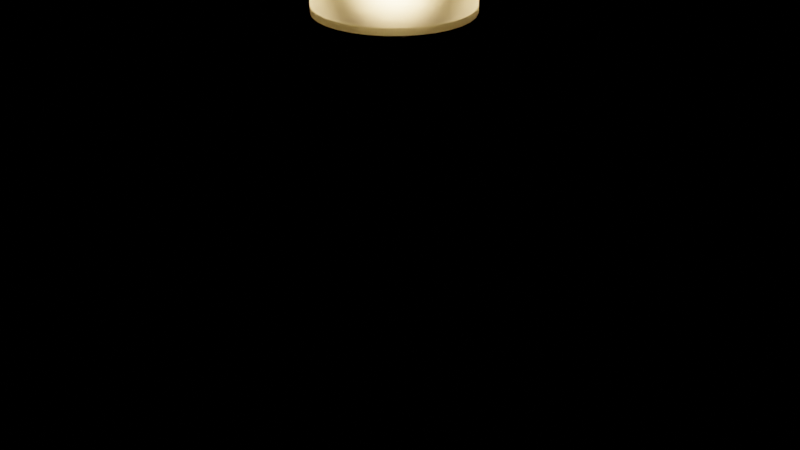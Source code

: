 # Source: floor_lamp_a6e58b3e-6d5d-4ceb-9143-10463eafdd92.blend  (saved by Blender 3.0.42; exported with 4.5.12 LTS)
import bpy
from mathutils import Matrix  # noqa: F401  (used for matrix-valued properties, if any)

bpy.ops.wm.read_factory_settings(use_empty=True)
scene = bpy.context.scene
scene.name = 'upload'

# ---- collections
col_floor_lamp = bpy.data.collections.new('Floor Lamp'); scene.collection.children.link(col_floor_lamp)

# ---- materials (node trees are filled in below, after node groups)
mat_floor_lamp_black_metalic = bpy.data.materials.new('Floor Lamp Black Metalic')
mat_floor_lamp_black_metalic.use_transparent_shadow = False
mat_floor_lamp_shade = bpy.data.materials.new('Floor Lamp Shade')
mat_floor_lamp_shade.use_transparent_shadow = False
mat_lightbulb_emission = bpy.data.materials.new('LightBulb Emission')

# ---- node groups
ng_auto_smooth = bpy.data.node_groups.new('Auto Smooth', 'GeometryNodeTree')
_s = ng_auto_smooth.interface.new_socket(name='Geometry', in_out='OUTPUT', socket_type='NodeSocketGeometry')
_s = ng_auto_smooth.interface.new_socket(name='Geometry', in_out='INPUT', socket_type='NodeSocketGeometry')
_s = ng_auto_smooth.interface.new_socket(name='Angle', in_out='INPUT', socket_type='NodeSocketFloat')
_s.subtype = 'ANGLE'
_s.min_value = 0.0
_s.max_value = 3.142
ng_auto_smooth.is_modifier = True
_N = ng_auto_smooth.nodes; _L = ng_auto_smooth.links
n0 = _N.new('NodeGroupOutput'); n0.name = 'Group Output'; n0.location = (480, -100)
n1 = _N.new('NodeGroupInput'); n1.name = 'Group Input'; n1.location = (-420, -300)
n2 = _N.new('NodeGroupInput'); n2.name = 'Group Input.001'; n2.location = (-60, -100)
n3 = _N.new('GeometryNodeSetShadeSmooth'); n3.name = 'Set Shade Smooth'; n3.location = (120, -100)
n3.domain = 'EDGE'
n4 = _N.new('GeometryNodeSetShadeSmooth'); n4.name = 'Set Shade Smooth.001'; n4.location = (300, -100)
n5 = _N.new('GeometryNodeInputMeshEdgeAngle'); n5.name = 'Edge Angle'; n5.location = (-420, -220)
n6 = _N.new('GeometryNodeInputEdgeSmooth'); n6.name = 'Is Edge Smooth'; n6.location = (-60, -160)
n7 = _N.new('GeometryNodeInputShadeSmooth'); n7.name = 'Is Face Smooth'; n7.location = (-240, -340)
n8 = _N.new('FunctionNodeBooleanMath'); n8.name = 'Boolean Math'; n8.location = (-60, -220)
n9 = _N.new('FunctionNodeCompare'); n9.name = 'Compare'; n9.location = (-240, -180)
n9.operation = 'LESS_EQUAL'
_L.new(n5.outputs[0], n9.inputs[0])
_L.new(n4.outputs[0], n0.inputs[0])
_L.new(n1.outputs[1], n9.inputs[1])
_L.new(n9.outputs[0], n8.inputs[0])
_L.new(n7.outputs[0], n8.inputs[1])
_L.new(n2.outputs[0], n3.inputs[0])
_L.new(n6.outputs[0], n3.inputs[1])
_L.new(n3.outputs[0], n4.inputs[0])
_L.new(n8.outputs[0], n3.inputs[2])
n0.is_active_output = True

# ---- material node trees
mat_floor_lamp_black_metalic.use_nodes = True; mat_floor_lamp_black_metalic.node_tree.nodes.clear()
_N = mat_floor_lamp_black_metalic.node_tree.nodes; _L = mat_floor_lamp_black_metalic.node_tree.links
n0 = _N.new('ShaderNodeBsdfPrincipled'); n0.name = 'Principled BSDF'; n0.location = (10, 300)
n0.distribution = 'GGX'
n0.subsurface_method = 'BURLEY'
n0.inputs[0].default_value = (0.002489, 0.002489, 0.002489, 1.0)
n0.inputs[1].default_value = 1.0
n0.inputs[2].default_value = 0.02527
n0.inputs[3].default_value = 1.45
n0.inputs[27].default_value = (0.0, 0.0, 0.0, 1.0)
n0.inputs[28].default_value = 1.0
n1 = _N.new('ShaderNodeOutputMaterial'); n1.name = 'Material Output'; n1.location = (300, 300)
_L.new(n0.outputs[0], n1.inputs[0])
n1.is_active_output = True
mat_floor_lamp_shade.use_nodes = True; mat_floor_lamp_shade.node_tree.nodes.clear()
_N = mat_floor_lamp_shade.node_tree.nodes; _L = mat_floor_lamp_shade.node_tree.links
n0 = _N.new('ShaderNodeOutputMaterial'); n0.name = 'Material Output'; n0.location = (300, 300)
n1 = _N.new('ShaderNodeTexVoronoi'); n1.name = 'Voronoi Texture.001'; n1.location = (-1015, -333)
n1.inputs[2].default_value = 1.0
n1.inputs[8].default_value = 0.0
n2 = _N.new('ShaderNodeTexCoord'); n2.name = 'Texture Coordinate'; n2.location = (-1705, -7)
n3 = _N.new('ShaderNodeTexVoronoi'); n3.name = 'Voronoi Texture'; n3.location = (-1012, -46)
n3.inputs[2].default_value = 1.0
n3.inputs[8].default_value = 0.0
n4 = _N.new('ShaderNodeSeparateXYZ'); n4.name = 'Separate XYZ'; n4.location = (-1254, -150)
n5 = _N.new('ShaderNodeMapping'); n5.name = 'Mapping'; n5.location = (-1484, 4)
n5.width = 145
n6 = _N.new('ShaderNodeValue'); n6.name = 'Value'; n6.location = (-1703, -278)
n6.outputs[0].default_value = 1000.0
n7 = _N.new('ShaderNodeBsdfPrincipled'); n7.name = 'Principled BSDF'; n7.location = (-110, 229)
n7.distribution = 'GGX'
n7.subsurface_method = 'BURLEY'
n7.inputs[0].default_value = (0.8, 0.7838, 0.5296, 1.0)
n7.inputs[2].default_value = 1.0
n7.inputs[3].default_value = 1.45
n7.inputs[24].default_value = 0.2
n7.inputs[27].default_value = (0.0, 0.0, 0.0, 1.0)
n7.inputs[28].default_value = 1.0
n8 = _N.new('ShaderNodeTexChecker'); n8.name = 'Checker Texture'; n8.location = (-745, 106)
n8.inputs[3].default_value = 1.0
n9 = _N.new('ShaderNodeNormalMap'); n9.name = 'Normal Map'; n9.location = (-423, -185)
n9.inputs[0].default_value = 0.5
_L.new(n2.outputs[2], n5.inputs[0])
_L.new(n5.outputs[0], n8.inputs[0])
_L.new(n3.outputs[0], n8.inputs[1])
_L.new(n1.outputs[0], n8.inputs[2])
_L.new(n5.outputs[0], n4.inputs[0])
_L.new(n4.outputs[0], n3.inputs[0])
_L.new(n4.outputs[1], n1.inputs[0])
_L.new(n6.outputs[0], n5.inputs[3])
_L.new(n7.outputs[0], n0.inputs[0])
_L.new(n8.outputs[0], n7.inputs[18])
_L.new(n8.outputs[0], n9.inputs[1])
_L.new(n9.outputs[0], n7.inputs[5])
n0.is_active_output = True
mat_lightbulb_emission.use_nodes = True; mat_lightbulb_emission.node_tree.nodes.clear()
_N = mat_lightbulb_emission.node_tree.nodes; _L = mat_lightbulb_emission.node_tree.links
n0 = _N.new('ShaderNodeOutputMaterial'); n0.name = 'Material Output'; n0.location = (300, 300)
n0.target = 'CYCLES'
n1 = _N.new('ShaderNodeBlackbody'); n1.name = 'Blackbody'; n1.location = (-257, 362)
n1.inputs[0].default_value = 4000.0
n2 = _N.new('ShaderNodeEmission'); n2.name = 'Emission'; n2.location = (53, 356)
n2.inputs[1].default_value = 100.0
n3 = _N.new('ShaderNodeOutputMaterial'); n3.name = 'Material Output.001'; n3.location = (0, 0)
n3.target = 'EEVEE'
n4 = _N.new('ShaderNodeMixShader'); n4.name = 'Mix Shader'; n4.location = (0, 0)
n4.label = 'Disable Shadow'
n4.hide = True
n5 = _N.new('ShaderNodeLightPath'); n5.name = 'Light Path'; n5.location = (0, 0)
n5.hide = True
n6 = _N.new('ShaderNodeBsdfTransparent'); n6.name = 'Transparent BSDF'; n6.location = (0, 0)
n6.hide = True
_L.new(n1.outputs[0], n2.inputs[0])
_L.new(n2.outputs[0], n0.inputs[0])
_L.new(n2.outputs[0], n4.inputs[1])
_L.new(n4.outputs[0], n3.inputs[0])
_L.new(n5.outputs[1], n4.inputs[0])
_L.new(n6.outputs[0], n4.inputs[2])
n0.is_active_output = True

# ---- meshes
me_cube = bpy.data.meshes.new('Cube')
me_cube.from_pydata([(-0.15, -0.3, 0.0), (-0.15, -0.3, 0.02), (-0.15, 0.0, 0.0), (-0.15, 0.0, 0.02), (0.15, -0.3, 0.0), (0.15, -0.3, 0.02), (0.15, 0.0, 0.0), (0.15, 0.0, 0.02), (0.015, 0.0, 0.0), (-0.015, 0.0, 0.0), (-0.015, 0.0, 0.02), (0.015, 0.0, 0.02), (-0.015, -0.3, 0.0), (0.015, -0.3, 0.0), (0.015, -0.3, 0.02), (-0.015, -0.3, 0.02), (-0.15, -0.03, 0.0), (-0.15, -0.03, 0.02), (0.15, -0.03, 0.0), (0.15, -0.03, 0.02), (0.015, -0.03, 0.02), (-0.015, -0.03, 0.02), (-0.015, -0.03, 0.0), (0.015, -0.03, 0.0), (-0.015, 0.0, 1.43), (0.015, 0.0, 1.43), (0.015, -0.03, 1.4), (-0.015, -0.03, 1.4), (0.015, -0.27, 1.4), (-0.015, -0.24, 1.43), (0.015, -0.24, 1.43), (-0.015, -0.27, 1.4), (0.015, -0.27, 1.48), (0.015, -0.24, 1.48), (-0.015, -0.27, 1.48), (-0.015, -0.24, 1.48)], [], [(16, 17, 3, 2), (8, 11, 7, 6), (18, 19, 5, 4), (12, 15, 1, 0), (23, 18, 4, 13), (21, 17, 1, 15), (19, 20, 14, 5), (20, 21, 15, 14), (16, 22, 12, 0), (22, 23, 13, 12), (4, 5, 14, 13), (13, 14, 15, 12), (2, 3, 10, 9), (9, 10, 11, 8), (9, 8, 23, 22), (2, 9, 22, 16), (20, 11, 25, 26), (7, 11, 20, 19), (10, 3, 17, 21), (8, 6, 18, 23), (6, 7, 19, 18), (0, 1, 17, 16), (11, 10, 24, 25), (10, 21, 27, 24), (21, 20, 26, 27), (28, 30, 33, 32), (26, 25, 30, 28), (25, 24, 29, 30), (27, 26, 28, 31), (24, 27, 31, 29), (30, 29, 35, 33), (29, 31, 34, 35), (31, 28, 32, 34), (32, 33, 35, 34)])
_uv = me_cube.uv_layers.new(name='UVMap')
_uv.uv.foreach_set('vector', [0.375, 0.125, 0.625, 0.125, 0.625, 0.25, 0.375, 0.25, 0.375, 0.4167, 0.625, 0.4167, 0.625, 0.5, 0.375, 0.5, 0.375, 0.625, 0.625, 0.625, 0.625, 0.75, 0.375, 0.75, 0.375, 0.9167, 0.625, 0.9167, 0.625, 1.0, 0.375, 1.0, 0.2917, 0.625, 0.375, 0.625, 0.375, 0.75, 0.2917, 0.75, 0.7917, 0.625, 0.875, 0.625, 0.875, 0.75, 0.7917, 0.75, 0.625, 0.625, 0.7083, 0.625, 0.7083, 0.75, 0.625, 0.75, 0.7083, 0.625, 0.7917, 0.625, 0.7917, 0.75, 0.7083, 0.75, 0.125, 0.625, 0.2083, 0.625, 0.2083, 0.75, 0.125, 0.75, 0.2083, 0.625, 0.2917, 0.625, 0.2917, 0.75, 0.2083, 0.75, 0.375, 0.75, 0.625, 0.75, 0.625, 0.8333, 0.375, 0.8333, 0.375, 0.8333, 0.625, 0.8333, 0.625, 0.9167, 0.375, 0.9167, 0.375, 0.25, 0.625, 0.25, 0.625, 0.3333, 0.375, 0.3333, 0.375, 0.3333, 0.625, 0.3333, 0.625, 0.4167, 0.375, 0.4167, 0.2083, 0.5, 0.2917, 0.5, 0.2917, 0.625, 0.2083, 0.625, 0.125, 0.5, 0.2083, 0.5, 0.2083, 0.625, 0.125, 0.625, 0.7083, 0.625, 0.7083, 0.5, 0.7083, 0.5, 0.7083, 0.625, 0.625, 0.5, 0.7083, 0.5, 0.7083, 0.625, 0.625, 0.625, 0.7917, 0.5, 0.875, 0.5, 0.875, 0.625, 0.7917, 0.625, 0.2917, 0.5, 0.375, 0.5, 0.375, 0.625, 0.2917, 0.625, 0.375, 0.5, 0.625, 0.5, 0.625, 0.625, 0.375, 0.625, 0.375, 0.0, 0.625, 0.0, 0.625, 0.125, 0.375, 0.125, 0.625, 0.4167, 0.625, 0.3333, 0.625, 0.3333, 0.625, 0.4167, 0.7917, 0.5, 0.7917, 0.625, 0.7917, 0.625, 0.7917, 0.5, 0.7917, 0.625, 0.7083, 0.625, 0.7083, 0.625, 0.7917, 0.625, 0.7083, 0.625, 0.7083, 0.625, 0.7083, 0.625, 0.7083, 0.625, 0.7083, 0.625, 0.7083, 0.625, 0.7083, 0.625, 0.7083, 0.625, 0.7083, 0.625, 0.7917, 0.625, 0.7917, 0.625, 0.7083, 0.625, 0.7917, 0.625, 0.7083, 0.625, 0.7083, 0.625, 0.7917, 0.625, 0.7917, 0.625, 0.7917, 0.625, 0.7917, 0.625, 0.7917, 0.625, 0.7083, 0.625, 0.7917, 0.625, 0.7917, 0.625, 0.7083, 0.625, 0.7917, 0.625, 0.7917, 0.625, 0.7917, 0.625, 0.7917, 0.625, 0.7917, 0.625, 0.7083, 0.625, 0.7083, 0.625, 0.7917, 0.625, 0.7083, 0.625, 0.7083, 0.625, 0.7917, 0.625, 0.7917, 0.625])
me_cube.materials.append(mat_floor_lamp_black_metalic)
me_cube.use_remesh_fix_poles = True
me_cube.use_remesh_preserve_attributes = False
me_cube.use_mirror_vertex_groups = False
me_cube.update()
me_circle = bpy.data.meshes.new('Circle')
me_circle.from_pydata([(0.0, 0.21, 0.14), (-0.04097, 0.206, 0.14), (-0.08036, 0.194, 0.14), (-0.1167, 0.1746, 0.14), (-0.1485, 0.1485, 0.14), (-0.1746, 0.1167, 0.14), (-0.194, 0.08036, 0.14), (-0.206, 0.04097, 0.14), (-0.21, 1.585e-08, 0.14), (-0.206, -0.04097, 0.14), (-0.194, -0.08036, 0.14), (-0.1746, -0.1167, 0.14), (-0.1485, -0.1485, 0.14), (-0.1167, -0.1746, 0.14), (-0.08036, -0.194, 0.14), (-0.04097, -0.206, 0.14), (6.843e-08, -0.21, 0.14), (0.04097, -0.206, 0.14), (0.08036, -0.194, 0.14), (0.1167, -0.1746, 0.14), (0.1485, -0.1485, 0.14), (0.1746, -0.1167, 0.14), (0.194, -0.08036, 0.14), (0.206, -0.04097, 0.14), (0.21, 2.028e-07, 0.14), (0.206, 0.04097, 0.14), (0.194, 0.08036, 0.14), (0.1746, 0.1167, 0.14), (0.1485, 0.1485, 0.14), (0.1167, 0.1746, 0.14), (0.08036, 0.194, 0.14), (0.04097, 0.206, 0.14), (-0.2029, 1.376e-08, 0.1402), (-0.199, -0.03959, 0.1402), (0.1875, -0.07765, 0.1402), (0.199, -0.03959, 0.1402), (-0.1875, -0.07765, 0.1402), (0.2029, 1.944e-07, 0.1402), (-0.1687, -0.1127, 0.1402), (0.199, 0.03959, 0.1402), (-0.1435, -0.1435, 0.1402), (0.1875, 0.07765, 0.1402), (-0.1127, -0.1687, 0.1402), (0.1687, 0.1127, 0.1402), (-0.07765, -0.1875, 0.1402), (-6.846e-10, 0.2029, 0.1402), (-0.03959, 0.199, 0.1402), (0.1435, 0.1435, 0.1402), (-0.03959, -0.199, 0.1402), (-0.07765, 0.1875, 0.1402), (0.1127, 0.1687, 0.1402), (6.543e-08, -0.2029, 0.1402), (-0.1127, 0.1687, 0.1402), (0.07765, 0.1875, 0.1402), (0.03959, -0.199, 0.1402), (-0.1435, 0.1435, 0.1402), (0.03959, 0.199, 0.1402), (0.07765, -0.1875, 0.1402), (-0.1687, 0.1127, 0.1402), (0.1127, -0.1687, 0.1402), (-0.1875, 0.07765, 0.1402), (0.1435, -0.1435, 0.1402), (-0.199, 0.03959, 0.1402), (0.1687, -0.1127, 0.1402), (0.0, 0.21, -0.14), (-0.04097, 0.206, -0.14), (-0.08036, 0.194, -0.14), (-0.1167, 0.1746, -0.14), (-0.1485, 0.1485, -0.14), (-0.1746, 0.1167, -0.14), (-0.194, 0.08036, -0.14), (-0.206, 0.04097, -0.14), (-0.21, 1.585e-08, -0.14), (-0.206, -0.04097, -0.14), (-0.194, -0.08036, -0.14), (-0.1746, -0.1167, -0.14), (-0.1485, -0.1485, -0.14), (-0.1167, -0.1746, -0.14), (-0.08036, -0.194, -0.14), (-0.04097, -0.206, -0.14), (6.843e-08, -0.21, -0.14), (0.04097, -0.206, -0.14), (0.08036, -0.194, -0.14), (0.1167, -0.1746, -0.14), (0.1485, -0.1485, -0.14), (0.1746, -0.1167, -0.14), (0.194, -0.08036, -0.14), (0.206, -0.04097, -0.14), (0.21, 2.028e-07, -0.14), (0.206, 0.04097, -0.14), (0.194, 0.08036, -0.14), (0.1746, 0.1167, -0.14), (0.1485, 0.1485, -0.14), (0.1167, 0.1746, -0.14), (0.08036, 0.194, -0.14), (0.04097, 0.206, -0.14), (-0.2029, 1.376e-08, -0.1402), (-0.199, -0.03959, -0.1402), (0.1875, -0.07765, -0.1402), (0.199, -0.03959, -0.1402), (-0.1875, -0.07765, -0.1402), (0.2029, 1.944e-07, -0.1402), (-0.1687, -0.1127, -0.1402), (0.199, 0.03959, -0.1402), (-0.1435, -0.1435, -0.1402), (0.1875, 0.07765, -0.1402), (-0.1127, -0.1687, -0.1402), (0.1687, 0.1127, -0.1402), (-0.07765, -0.1875, -0.1402), (-6.846e-10, 0.2029, -0.1402), (-0.03959, 0.199, -0.1402), (0.1435, 0.1435, -0.1402), (-0.03959, -0.199, -0.1402), (-0.07765, 0.1875, -0.1402), (0.1127, 0.1687, -0.1402), (6.543e-08, -0.2029, -0.1402), (-0.1127, 0.1687, -0.1402), (0.07765, 0.1875, -0.1402), (0.03959, -0.199, -0.1402), (-0.1435, 0.1435, -0.1402), (0.03959, 0.199, -0.1402), (0.07765, -0.1875, -0.1402), (-0.1687, 0.1127, -0.1402), (0.1127, -0.1687, -0.1402), (-0.1875, 0.07765, -0.1402), (0.1435, -0.1435, -0.1402), (-0.199, 0.03959, -0.1402), (0.1687, -0.1127, -0.1402), (-0.146, -0.146, 0.12), (-0.1147, -0.1717, 0.12), (-3.423e-10, 0.2065, 0.12), (0.1717, 0.1147, 0.12), (-0.07901, -0.1907, 0.12), (-0.04028, 0.2025, 0.12), (0.146, 0.146, 0.12), (0.146, -0.146, 0.12), (0.2025, -0.04028, 0.12), (-0.2025, 0.04028, 0.12), (-0.07901, 0.1907, 0.12), (-0.1907, -0.07901, 0.12), (0.1717, -0.1147, 0.12), (0.1147, 0.1717, 0.12), (0.2065, 1.986e-07, 0.12), (6.693e-08, -0.2065, 0.12), (0.1907, 0.07901, 0.12), (-0.1147, 0.1717, 0.12), (-0.1717, -0.1147, 0.12), (0.1907, -0.07901, 0.12), (0.07901, 0.1907, 0.12), (0.2025, 0.04028, 0.12), (0.04028, -0.2025, 0.12), (0.04028, 0.2025, 0.12), (0.07901, -0.1907, 0.12), (-0.1717, 0.1147, 0.12), (0.1147, -0.1717, 0.12), (-0.1907, 0.07901, 0.12), (-0.2025, -0.04028, 0.12), (-0.04028, -0.2025, 0.12), (-0.2065, 1.481e-08, 0.12), (-0.146, 0.146, 0.12), (-0.146, -0.146, -0.12), (-0.1147, -0.1717, -0.12), (-3.423e-10, 0.2065, -0.12), (0.1717, 0.1147, -0.12), (-0.07901, -0.1907, -0.12), (-0.04028, 0.2025, -0.12), (0.146, 0.146, -0.12), (0.146, -0.146, -0.12), (0.2025, -0.04028, -0.12), (-0.2025, 0.04028, -0.12), (-0.07901, 0.1907, -0.12), (-0.1907, -0.07901, -0.12), (0.1717, -0.1147, -0.12), (0.1147, 0.1717, -0.12), (0.2065, 1.986e-07, -0.12), (6.693e-08, -0.2065, -0.12), (0.1907, 0.07901, -0.12), (-0.1147, 0.1717, -0.12), (-0.1717, -0.1147, -0.12), (0.1907, -0.07901, -0.12), (0.07901, 0.1907, -0.12), (0.2025, 0.04028, -0.12), (0.04028, -0.2025, -0.12), (0.04028, 0.2025, -0.12), (0.07901, -0.1907, -0.12), (-0.1717, 0.1147, -0.12), (0.1147, -0.1717, -0.12), (-0.1907, 0.07901, -0.12), (-0.2025, -0.04028, -0.12), (-0.04028, -0.2025, -0.12), (-0.2065, 1.481e-08, -0.12), (-0.146, 0.146, -0.12)], [], [(19, 18, 82, 83), (21, 22, 34, 63), (7, 8, 32, 62), (20, 21, 63, 61), (6, 7, 62, 60), (19, 20, 61, 59), (5, 6, 60, 58), (18, 19, 59, 57), (31, 0, 45, 56), (4, 5, 58, 55), (17, 18, 57, 54), (30, 31, 56, 53), (3, 4, 55, 52), (16, 17, 54, 51), (29, 30, 53, 50), (2, 3, 52, 49), (15, 16, 51, 48), (28, 29, 50, 47), (1, 2, 49, 46), (14, 15, 48, 44), (27, 28, 47, 43), (0, 1, 46, 45), (13, 14, 44, 42), (26, 27, 43, 41), (12, 13, 42, 40), (25, 26, 41, 39), (11, 12, 40, 38), (24, 25, 39, 37), (10, 11, 38, 36), (23, 24, 37, 35), (9, 10, 36, 33), (22, 23, 35, 34), (8, 9, 33, 32), (6, 5, 69, 70), (19, 83, 84, 20), (7, 6, 70, 71), (21, 20, 84, 85), (8, 7, 71, 72), (22, 21, 85, 86), (9, 8, 72, 73), (23, 22, 86, 87), (10, 9, 73, 74), (24, 23, 87, 88), (11, 10, 74, 75), (25, 24, 88, 89), (12, 11, 75, 76), (26, 25, 89, 90), (13, 12, 76, 77), (27, 26, 90, 91), (14, 13, 77, 78), (0, 64, 65, 1), (28, 27, 91, 92), (15, 14, 78, 79), (2, 1, 65, 66), (29, 28, 92, 93), (16, 15, 79, 80), (3, 2, 66, 67), (30, 29, 93, 94), (17, 16, 80, 81), (4, 3, 67, 68), (31, 30, 94, 95), (18, 17, 81, 82), (5, 4, 68, 69), (0, 31, 95, 64), (85, 127, 98, 86), (71, 126, 96, 72), (84, 125, 127, 85), (70, 124, 126, 71), (83, 123, 125, 84), (69, 122, 124, 70), (82, 121, 123, 83), (95, 120, 109, 64), (68, 119, 122, 69), (81, 118, 121, 82), (94, 117, 120, 95), (67, 116, 119, 68), (80, 115, 118, 81), (93, 114, 117, 94), (66, 113, 116, 67), (79, 112, 115, 80), (92, 111, 114, 93), (65, 110, 113, 66), (78, 108, 112, 79), (91, 107, 111, 92), (64, 109, 110, 65), (77, 106, 108, 78), (90, 105, 107, 91), (76, 104, 106, 77), (89, 103, 105, 90), (75, 102, 104, 76), (88, 101, 103, 89), (74, 100, 102, 75), (87, 99, 101, 88), (73, 97, 100, 74), (86, 98, 99, 87), (72, 96, 97, 73), (61, 63, 140, 135), (42, 44, 132, 129), (33, 36, 139, 156), (55, 58, 153, 159), (47, 50, 141, 134), (41, 43, 131, 144), (60, 62, 137, 155), (52, 55, 159, 145), (54, 57, 152, 150), (34, 35, 136, 147), (51, 54, 150, 143), (40, 42, 129, 128), (46, 49, 138, 133), (37, 39, 149, 142), (53, 56, 151, 148), (59, 61, 135, 154), (50, 53, 148, 141), (39, 41, 144, 149), (32, 33, 156, 158), (63, 34, 147, 140), (38, 40, 128, 146), (44, 48, 157, 132), (36, 38, 146, 139), (58, 60, 155, 153), (49, 52, 145, 138), (43, 47, 134, 131), (62, 32, 158, 137), (57, 59, 154, 152), (35, 37, 142, 136), (45, 46, 133, 130), (48, 51, 143, 157), (56, 45, 130, 151), (125, 167, 172, 127), (106, 161, 164, 108), (97, 188, 171, 100), (119, 191, 185, 122), (111, 166, 173, 114), (105, 176, 163, 107), (124, 187, 169, 126), (116, 177, 191, 119), (118, 182, 184, 121), (98, 179, 168, 99), (115, 175, 182, 118), (104, 160, 161, 106), (110, 165, 170, 113), (101, 174, 181, 103), (117, 180, 183, 120), (123, 186, 167, 125), (114, 173, 180, 117), (103, 181, 176, 105), (96, 190, 188, 97), (127, 172, 179, 98), (102, 178, 160, 104), (108, 164, 189, 112), (100, 171, 178, 102), (122, 185, 187, 124), (113, 170, 177, 116), (107, 163, 166, 111), (126, 169, 190, 96), (121, 184, 186, 123), (99, 168, 174, 101), (109, 162, 165, 110), (112, 189, 175, 115), (120, 183, 162, 109)])
me_circle.polygons.foreach_set('use_smooth', [True] * 160)
_uv = me_circle.uv_layers.new(name='UVMap')
_uv.uv.foreach_set('vector', [0.5973, 0.2313, 0.5661, 0.2314, 0.5653, 0.02526, 0.5964, 0.02528, 0.6595, 0.231, 0.6906, 0.2309, 0.6906, 0.2364, 0.6595, 0.2364, 0.2222, 0.232, 0.2536, 0.232, 0.2536, 0.2374, 0.2222, 0.2375, 0.6284, 0.2311, 0.6595, 0.231, 0.6595, 0.2364, 0.6284, 0.2366, 0.1908, 0.232, 0.2222, 0.232, 0.2222, 0.2375, 0.1908, 0.2375, 0.5973, 0.2313, 0.6284, 0.2311, 0.6284, 0.2366, 0.5973, 0.2367, 0.1594, 0.2321, 0.1908, 0.232, 0.1908, 0.2375, 0.1594, 0.2376, 0.5661, 0.2314, 0.5973, 0.2313, 0.5973, 0.2367, 0.5661, 0.2368, 0.9694, 0.2314, 0.9999, 0.2329, 0.9992, 0.238, 0.9692, 0.2367, 0.128, 0.2321, 0.1594, 0.2321, 0.1594, 0.2376, 0.128, 0.2376, 0.535, 0.2315, 0.5661, 0.2314, 0.5661, 0.2368, 0.535, 0.2369, 0.9385, 0.2308, 0.9694, 0.2314, 0.9692, 0.2367, 0.9384, 0.2362, 0.09654, 0.2323, 0.128, 0.2321, 0.128, 0.2376, 0.09656, 0.2378, 0.5038, 0.2316, 0.535, 0.2315, 0.535, 0.2369, 0.5038, 0.237, 0.9076, 0.2306, 0.9385, 0.2308, 0.9384, 0.2362, 0.9076, 0.236, 0.065, 0.2325, 0.09654, 0.2323, 0.09656, 0.2378, 0.06506, 0.2381, 0.4726, 0.2316, 0.5038, 0.2316, 0.5038, 0.237, 0.4726, 0.2371, 0.8767, 0.2305, 0.9076, 0.2306, 0.9076, 0.236, 0.8767, 0.2359, 0.03325, 0.2332, 0.065, 0.2325, 0.06506, 0.2381, 0.03345, 0.2388, 0.4414, 0.2317, 0.4726, 0.2316, 0.4726, 0.2371, 0.4414, 0.2371, 0.8457, 0.2306, 0.8767, 0.2305, 0.8767, 0.2359, 0.8457, 0.236, 0.001598, 0.235, 0.03325, 0.2332, 0.03345, 0.2388, 0.002477, 0.2406, 0.4101, 0.2317, 0.4414, 0.2317, 0.4414, 0.2371, 0.4101, 0.2372, 0.8148, 0.2306, 0.8457, 0.2306, 0.8457, 0.236, 0.8148, 0.236, 0.3789, 0.2318, 0.4101, 0.2317, 0.4101, 0.2372, 0.3788, 0.2372, 0.7838, 0.2307, 0.8148, 0.2306, 0.8148, 0.236, 0.7838, 0.2361, 0.3476, 0.2318, 0.3789, 0.2318, 0.3788, 0.2372, 0.3476, 0.2373, 0.7527, 0.2308, 0.7838, 0.2307, 0.7838, 0.2361, 0.7527, 0.2362, 0.3163, 0.2319, 0.3476, 0.2318, 0.3476, 0.2373, 0.3163, 0.2373, 0.7217, 0.2309, 0.7527, 0.2308, 0.7527, 0.2362, 0.7217, 0.2363, 0.2849, 0.2319, 0.3163, 0.2319, 0.3163, 0.2373, 0.2849, 0.2374, 0.6906, 0.2309, 0.7217, 0.2309, 0.7217, 0.2363, 0.6906, 0.2364, 0.2536, 0.232, 0.2849, 0.2319, 0.2849, 0.2374, 0.2536, 0.2374, 0.1908, 0.232, 0.1594, 0.2321, 0.1588, 0.02416, 0.1902, 0.02428, 0.5973, 0.2313, 0.5964, 0.02528, 0.6275, 0.02523, 0.6284, 0.2311, 0.2222, 0.232, 0.1908, 0.232, 0.1902, 0.02428, 0.2215, 0.02439, 0.6595, 0.231, 0.6284, 0.2311, 0.6275, 0.02523, 0.6586, 0.02525, 0.2536, 0.232, 0.2222, 0.232, 0.2215, 0.02439, 0.2529, 0.02448, 0.6906, 0.2309, 0.6595, 0.231, 0.6586, 0.02525, 0.6897, 0.02529, 0.2849, 0.2319, 0.2536, 0.232, 0.2529, 0.02448, 0.2842, 0.02458, 0.7217, 0.2309, 0.6906, 0.2309, 0.6897, 0.02529, 0.7207, 0.02534, 0.3163, 0.2319, 0.2849, 0.2319, 0.2842, 0.02458, 0.3155, 0.02467, 0.7527, 0.2308, 0.7217, 0.2309, 0.7207, 0.02534, 0.7518, 0.02539, 0.3476, 0.2318, 0.3163, 0.2319, 0.3155, 0.02467, 0.3468, 0.02476, 0.7838, 0.2307, 0.7527, 0.2308, 0.7518, 0.02539, 0.7828, 0.02544, 0.3789, 0.2318, 0.3476, 0.2318, 0.3468, 0.02476, 0.3781, 0.02484, 0.8148, 0.2306, 0.7838, 0.2307, 0.7828, 0.02544, 0.8138, 0.02548, 0.4101, 0.2317, 0.3789, 0.2318, 0.3781, 0.02484, 0.4093, 0.02492, 0.8457, 0.2306, 0.8148, 0.2306, 0.8138, 0.02548, 0.8447, 0.02551, 0.4414, 0.2317, 0.4101, 0.2317, 0.4093, 0.02492, 0.4405, 0.025, 0.001598, 0.235, 5.058e-05, 0.02142, 0.03235, 0.02297, 0.03325, 0.2332, 0.8767, 0.2305, 0.8457, 0.2306, 0.8447, 0.02551, 0.8757, 0.02551, 0.4726, 0.2316, 0.4414, 0.2317, 0.4405, 0.025, 0.4717, 0.02507, 0.065, 0.2325, 0.03325, 0.2332, 0.03235, 0.02297, 0.06429, 0.02351, 0.9076, 0.2306, 0.8767, 0.2305, 0.8757, 0.02551, 0.9066, 0.02544, 0.5038, 0.2316, 0.4726, 0.2316, 0.4717, 0.02507, 0.5029, 0.02514, 0.09654, 0.2323, 0.065, 0.2325, 0.06429, 0.02351, 0.09589, 0.02381, 0.9385, 0.2308, 0.9076, 0.2306, 0.9066, 0.02544, 0.9376, 0.02523, 0.535, 0.2315, 0.5038, 0.2316, 0.5029, 0.02514, 0.5341, 0.02521, 0.128, 0.2321, 0.09654, 0.2323, 0.09589, 0.02381, 0.1274, 0.02401, 0.9694, 0.2314, 0.9385, 0.2308, 0.9376, 0.02523, 0.9687, 0.02471, 0.5661, 0.2314, 0.535, 0.2315, 0.5341, 0.02521, 0.5653, 0.02526, 0.1594, 0.2321, 0.128, 0.2321, 0.1274, 0.02401, 0.1588, 0.02416, 0.9999, 0.2329, 0.9694, 0.2314, 0.9687, 0.02471, 0.9999, 0.02323, 0.6586, 0.02525, 0.6586, 0.01983, 0.6897, 0.01988, 0.6897, 0.02529, 0.2215, 0.02439, 0.2215, 0.01892, 0.2529, 0.01902, 0.2529, 0.02448, 0.6275, 0.02523, 0.6275, 0.01981, 0.6586, 0.01983, 0.6586, 0.02525, 0.1902, 0.02428, 0.1902, 0.01881, 0.2215, 0.01892, 0.2215, 0.02439, 0.5964, 0.02528, 0.5964, 0.01985, 0.6275, 0.01981, 0.6275, 0.02523, 0.1588, 0.02416, 0.1588, 0.01868, 0.1902, 0.01881, 0.1902, 0.02428, 0.5653, 0.02526, 0.5652, 0.01982, 0.5964, 0.01985, 0.5964, 0.02528, 0.9687, 0.02471, 0.9685, 0.01938, 0.9992, 0.01801, 0.9999, 0.02323, 0.1274, 0.02401, 0.1274, 0.01853, 0.1588, 0.01868, 0.1588, 0.02416, 0.5341, 0.02521, 0.5341, 0.01977, 0.5652, 0.01982, 0.5653, 0.02526, 0.9376, 0.02523, 0.9375, 0.01983, 0.9685, 0.01938, 0.9687, 0.02471, 0.09589, 0.02381, 0.09592, 0.01831, 0.1274, 0.01853, 0.1274, 0.02401, 0.5029, 0.02514, 0.5029, 0.01971, 0.5341, 0.01977, 0.5341, 0.02521, 0.9066, 0.02544, 0.9066, 0.02004, 0.9375, 0.01983, 0.9376, 0.02523, 0.06429, 0.02351, 0.06434, 0.01798, 0.09592, 0.01831, 0.09589, 0.02381, 0.4717, 0.02507, 0.4717, 0.01963, 0.5029, 0.01971, 0.5029, 0.02514, 0.8757, 0.02551, 0.8756, 0.02011, 0.9066, 0.02004, 0.9066, 0.02544, 0.03235, 0.02297, 0.03252, 0.01731, 0.06434, 0.01798, 0.06429, 0.02351, 0.4405, 0.025, 0.4405, 0.01956, 0.4717, 0.01963, 0.4717, 0.02507, 0.8447, 0.02551, 0.8447, 0.02011, 0.8756, 0.02011, 0.8757, 0.02551, 5.058e-05, 0.02142, 0.0009047, 0.01571, 0.03252, 0.01731, 0.03235, 0.02297, 0.4093, 0.02492, 0.4093, 0.01948, 0.4405, 0.01956, 0.4405, 0.025, 0.8138, 0.02548, 0.8137, 0.02008, 0.8447, 0.02011, 0.8447, 0.02551, 0.3781, 0.02484, 0.3781, 0.01939, 0.4093, 0.01948, 0.4093, 0.02492, 0.7828, 0.02544, 0.7828, 0.02003, 0.8137, 0.02008, 0.8138, 0.02548, 0.3468, 0.02476, 0.3468, 0.0193, 0.3781, 0.01939, 0.3781, 0.02484, 0.7518, 0.02539, 0.7517, 0.01998, 0.7828, 0.02003, 0.7828, 0.02544, 0.3155, 0.02467, 0.3155, 0.01921, 0.3468, 0.0193, 0.3468, 0.02476, 0.7207, 0.02534, 0.7207, 0.01993, 0.7517, 0.01998, 0.7518, 0.02539, 0.2842, 0.02458, 0.2842, 0.01912, 0.3155, 0.01921, 0.3155, 0.02467, 0.6897, 0.02529, 0.6897, 0.01988, 0.7207, 0.01993, 0.7207, 0.02534, 0.2529, 0.02448, 0.2529, 0.01902, 0.2842, 0.01912, 0.2842, 0.02458, 0.6284, 0.2366, 0.6595, 0.2364, 0.6595, 0.2522, 0.6284, 0.2523, 0.4101, 0.2372, 0.4414, 0.2371, 0.4413, 0.2529, 0.41, 0.253, 0.2849, 0.2374, 0.3163, 0.2373, 0.3162, 0.2532, 0.2848, 0.2532, 0.128, 0.2376, 0.1594, 0.2376, 0.1593, 0.2535, 0.1279, 0.2535, 0.8767, 0.2359, 0.9076, 0.236, 0.9074, 0.2516, 0.8766, 0.2516, 0.8148, 0.236, 0.8457, 0.236, 0.8456, 0.2516, 0.8147, 0.2517, 0.1908, 0.2375, 0.2222, 0.2375, 0.2221, 0.2533, 0.1907, 0.2534, 0.09656, 0.2378, 0.128, 0.2376, 0.1279, 0.2535, 0.09655, 0.2537, 0.535, 0.2369, 0.5661, 0.2368, 0.5661, 0.2526, 0.5349, 0.2527, 0.6906, 0.2364, 0.7217, 0.2363, 0.7216, 0.252, 0.6905, 0.2521, 0.5038, 0.237, 0.535, 0.2369, 0.5349, 0.2527, 0.5037, 0.2528, 0.3788, 0.2372, 0.4101, 0.2372, 0.41, 0.253, 0.3787, 0.2531, 0.03345, 0.2388, 0.06506, 0.2381, 0.06518, 0.254, 0.03387, 0.2546, 0.7527, 0.2362, 0.7838, 0.2361, 0.7837, 0.2518, 0.7527, 0.2519, 0.9384, 0.2362, 0.9692, 0.2367, 0.9686, 0.2523, 0.9381, 0.2517, 0.5973, 0.2367, 0.6284, 0.2366, 0.6284, 0.2523, 0.5972, 0.2525, 0.9076, 0.236, 0.9384, 0.2362, 0.9381, 0.2517, 0.9074, 0.2516, 0.7838, 0.2361, 0.8148, 0.236, 0.8147, 0.2517, 0.7837, 0.2518, 0.2536, 0.2374, 0.2849, 0.2374, 0.2848, 0.2532, 0.2535, 0.2533, 0.6595, 0.2364, 0.6906, 0.2364, 0.6905, 0.2521, 0.6595, 0.2522, 0.3476, 0.2373, 0.3788, 0.2372, 0.3787, 0.2531, 0.3475, 0.2531, 0.4414, 0.2371, 0.4726, 0.2371, 0.4725, 0.2529, 0.4413, 0.2529, 0.3163, 0.2373, 0.3476, 0.2373, 0.3475, 0.2531, 0.3162, 0.2532, 0.1594, 0.2376, 0.1908, 0.2375, 0.1907, 0.2534, 0.1593, 0.2535, 0.06506, 0.2381, 0.09656, 0.2378, 0.09655, 0.2537, 0.06518, 0.254, 0.8457, 0.236, 0.8767, 0.2359, 0.8766, 0.2516, 0.8456, 0.2516, 0.2222, 0.2375, 0.2536, 0.2374, 0.2535, 0.2533, 0.2221, 0.2533, 0.5661, 0.2368, 0.5973, 0.2367, 0.5972, 0.2525, 0.5661, 0.2526, 0.7217, 0.2363, 0.7527, 0.2362, 0.7527, 0.2519, 0.7216, 0.252, 0.002477, 0.2406, 0.03345, 0.2388, 0.03387, 0.2546, 0.003001, 0.256, 0.4726, 0.2371, 0.5038, 0.237, 0.5037, 0.2528, 0.4725, 0.2529, 0.9692, 0.2367, 0.9992, 0.238, 0.9989, 0.2534, 0.9686, 0.2523, 0.6275, 0.01981, 0.6274, 0.004059, 0.6585, 0.004091, 0.6586, 0.01983, 0.4093, 0.01948, 0.4092, 0.00366, 0.4404, 0.003752, 0.4405, 0.01956, 0.2842, 0.01912, 0.2841, 0.003263, 0.3154, 0.003367, 0.3155, 0.01921, 0.1274, 0.01853, 0.1274, 0.002619, 0.1587, 0.002789, 0.1588, 0.01868, 0.8756, 0.02011, 0.8755, 0.004459, 0.9064, 0.004405, 0.9066, 0.02004, 0.8137, 0.02008, 0.8136, 0.004397, 0.8446, 0.004442, 0.8447, 0.02011, 0.1902, 0.01881, 0.1901, 0.002924, 0.2215, 0.003044, 0.2215, 0.01892, 0.09592, 0.01831, 0.09595, 0.002373, 0.1274, 0.002619, 0.1274, 0.01853, 0.5341, 0.01977, 0.534, 0.003996, 0.5651, 0.004055, 0.5652, 0.01982, 0.6897, 0.01988, 0.6896, 0.004147, 0.7206, 0.004211, 0.7207, 0.01993, 0.5029, 0.01971, 0.5028, 0.003921, 0.534, 0.003996, 0.5341, 0.01977, 0.3781, 0.01939, 0.378, 0.003566, 0.4092, 0.00366, 0.4093, 0.01948, 0.03252, 0.01731, 0.03288, 0.00126, 0.06448, 0.001967, 0.06434, 0.01798, 0.7517, 0.01998, 0.7517, 0.004276, 0.7827, 0.004339, 0.7828, 0.02003, 0.9375, 0.01983, 0.9372, 0.004176, 0.968, 0.003529, 0.9685, 0.01938, 0.5964, 0.01985, 0.5963, 0.004082, 0.6274, 0.004059, 0.6275, 0.01981, 0.9066, 0.02004, 0.9064, 0.004405, 0.9372, 0.004176, 0.9375, 0.01983, 0.7828, 0.02003, 0.7827, 0.004339, 0.8136, 0.004397, 0.8137, 0.02008, 0.2529, 0.01902, 0.2528, 0.003156, 0.2841, 0.003263, 0.2842, 0.01912, 0.6586, 0.01983, 0.6585, 0.004091, 0.6896, 0.004147, 0.6897, 0.01988, 0.3468, 0.0193, 0.3467, 0.003468, 0.378, 0.003566, 0.3781, 0.01939, 0.4405, 0.01956, 0.4404, 0.003752, 0.4716, 0.003839, 0.4717, 0.01963, 0.3155, 0.01921, 0.3154, 0.003367, 0.3467, 0.003468, 0.3468, 0.0193, 0.1588, 0.01868, 0.1587, 0.002789, 0.1901, 0.002924, 0.1902, 0.01881, 0.06434, 0.01798, 0.06448, 0.001967, 0.09595, 0.002373, 0.09592, 0.01831, 0.8447, 0.02011, 0.8446, 0.004442, 0.8755, 0.004459, 0.8756, 0.02011, 0.2215, 0.01892, 0.2215, 0.003044, 0.2528, 0.003156, 0.2529, 0.01902, 0.5652, 0.01982, 0.5651, 0.004055, 0.5963, 0.004082, 0.5964, 0.01985, 0.7207, 0.01993, 0.7206, 0.004211, 0.7517, 0.004276, 0.7517, 0.01998, 0.0009047, 0.01571, 0.001357, 5.058e-05, 0.03288, 0.00126, 0.03252, 0.01731, 0.4717, 0.01963, 0.4716, 0.003839, 0.5028, 0.003921, 0.5029, 0.01971, 0.9685, 0.01938, 0.968, 0.003529, 0.9988, 0.002353, 0.9992, 0.01801])
me_circle.materials.append(mat_floor_lamp_shade)
me_circle.use_remesh_fix_poles = True
me_circle.use_remesh_preserve_attributes = False
me_circle.use_mirror_vertex_groups = False
me_circle.update()
me_vert_001 = bpy.data.meshes.new('Vert.001')
me_vert_001.from_pydata([(-0.02435, -1.273e-09, -0.02096), (-0.02541, -2.698e-09, -0.07), (-0.02541, -1.273e-09, -0.03935), (-0.02435, -1.273e-09, -0.03935), (-0.02388, -0.00475, -0.02096), (-0.02492, -0.004957, -0.07), (-0.02492, -0.004957, -0.03935), (-0.02388, -0.00475, -0.03935), (-0.0225, -0.009318, -0.02096), (-0.02347, -0.009723, -0.07), (-0.02347, -0.009723, -0.03935), (-0.0225, -0.009318, -0.03935), (-0.02025, -0.01353, -0.02096), (-0.02113, -0.01412, -0.07), (-0.02113, -0.01412, -0.03935), (-0.02025, -0.01353, -0.03935), (-0.01722, -0.01722, -0.02096), (-0.01797, -0.01797, -0.07), (-0.01797, -0.01797, -0.03935), (-0.01722, -0.01722, -0.03935), (-0.01353, -0.02025, -0.02096), (-0.01412, -0.02113, -0.07), (-0.01412, -0.02113, -0.03935), (-0.01353, -0.02025, -0.03935), (-0.009318, -0.0225, -0.02096), (-0.009723, -0.02347, -0.07), (-0.009723, -0.02347, -0.03935), (-0.009318, -0.0225, -0.03935), (-0.004751, -0.02388, -0.02096), (-0.004957, -0.02492, -0.07), (-0.004957, -0.02492, -0.03935), (-0.004751, -0.02388, -0.03935), (-4.768e-07, -0.02435, -0.02096), (-4.768e-07, -0.02541, -0.07), (-4.768e-07, -0.02541, -0.03935), (-4.768e-07, -0.02435, -0.03935), (0.00475, -0.02388, -0.02096), (0.004956, -0.02492, -0.07), (0.004956, -0.02492, -0.03935), (0.00475, -0.02388, -0.03935), (0.009317, -0.0225, -0.02096), (0.009722, -0.02347, -0.07), (0.009722, -0.02347, -0.03935), (0.009317, -0.0225, -0.03935), (0.01353, -0.02025, -0.02096), (0.01411, -0.02113, -0.07), (0.01411, -0.02113, -0.03935), (0.01353, -0.02025, -0.03935), (0.01722, -0.01722, -0.02096), (0.01796, -0.01797, -0.07), (0.01796, -0.01797, -0.03935), (0.01722, -0.01722, -0.03935), (0.02024, -0.01353, -0.02096), (0.02112, -0.01412, -0.07), (0.02112, -0.01412, -0.03935), (0.02024, -0.01353, -0.03935), (0.02249, -0.009318, -0.02096), (0.02347, -0.009723, -0.07), (0.02347, -0.009723, -0.03935), (0.02249, -0.009318, -0.03935), (0.02388, -0.00475, -0.02096), (0.02492, -0.004957, -0.07), (0.02492, -0.004957, -0.03935), (0.02388, -0.00475, -0.03935), (0.02435, 8.553e-10, -0.02096), (0.02541, -4.764e-10, -0.07), (0.02541, 9.479e-10, -0.03935), (0.02435, 8.553e-10, -0.03935), (0.02388, 0.00475, -0.02096), (0.02492, 0.004957, -0.07), (0.02492, 0.004957, -0.03935), (0.02388, 0.00475, -0.03935), (0.02249, 0.009318, -0.02096), (0.02347, 0.009723, -0.07), (0.02347, 0.009723, -0.03935), (0.02249, 0.009318, -0.03935), (0.02024, 0.01353, -0.02096), (0.02112, 0.01412, -0.07), (0.02112, 0.01412, -0.03935), (0.02024, 0.01353, -0.03935), (0.01722, 0.01722, -0.02096), (0.01796, 0.01797, -0.07), (0.01796, 0.01797, -0.03935), (0.01722, 0.01722, -0.03935), (0.01353, 0.02025, -0.02096), (0.01411, 0.02113, -0.07), (0.01411, 0.02113, -0.03935), (0.01353, 0.02025, -0.03935), (0.009317, 0.0225, -0.02096), (0.009722, 0.02347, -0.07), (0.009722, 0.02347, -0.03935), (0.009317, 0.0225, -0.03935), (0.00475, 0.02388, -0.02096), (0.004956, 0.02492, -0.07), (0.004956, 0.02492, -0.03935), (0.00475, 0.02388, -0.03935), (-4.768e-07, 0.02435, -0.02096), (-4.768e-07, 0.02541, -0.07), (-4.768e-07, 0.02541, -0.03935), (-4.768e-07, 0.02435, -0.03935), (-0.004751, 0.02388, -0.02096), (-0.004957, 0.02492, -0.07), (-0.004957, 0.02492, -0.03935), (-0.004751, 0.02388, -0.03935), (-0.009318, 0.0225, -0.02096), (-0.009723, 0.02347, -0.07), (-0.009723, 0.02347, -0.03935), (-0.009318, 0.0225, -0.03935), (-0.01353, 0.02025, -0.02096), (-0.01412, 0.02113, -0.07), (-0.01412, 0.02113, -0.03935), (-0.01353, 0.02025, -0.03935), (-0.01722, 0.01722, -0.02096), (-0.01797, 0.01797, -0.07), (-0.01797, 0.01797, -0.03935), (-0.01722, 0.01722, -0.03935), (-0.02025, 0.01353, -0.02096), (-0.02113, 0.01412, -0.07), (-0.02113, 0.01412, -0.03935), (-0.02025, 0.01353, -0.03935), (-0.0225, 0.009318, -0.02096), (-0.02347, 0.009723, -0.07), (-0.02347, 0.009723, -0.03935), (-0.0225, 0.009318, -0.03935), (-0.02388, 0.00475, -0.02096), (-0.02492, 0.004957, -0.07), (-0.02492, 0.004957, -0.03935), (-0.02388, 0.00475, -0.03935), (-0.004411, -0.02327, -0.07), (0.001034, -0.02213, -0.07), (0.006402, -0.02007, -0.07), (0.01149, -0.01719, -0.07), (0.01609, -0.0136, -0.07), (0.02005, -0.009423, -0.07), (0.02319, -0.004832, -0.07), (-0.008786, -0.02005, -0.07), (-0.003162, -0.01813, -0.07), (0.00254, -0.01546, -0.07), (0.008102, -0.01213, -0.07), (0.01331, -0.008263, -0.07), (0.01796, -0.004018, -0.07), (0.02188, 0.0004456, -0.07), (-0.01292, -0.01591, -0.07), (-0.007399, -0.0132, -0.07), (-0.001624, -0.009946, -0.07), (0.004187, -0.006267, -0.07), (0.009809, -0.002307, -0.07), (0.01503, 0.001783, -0.07), (0.01964, 0.005845, -0.07), (-0.0166, -0.01109, -0.07), (-0.01143, -0.007639, -0.07), (-0.005829, -0.003894, -0.07), (-4.715e-07, -2.732e-11, -0.07), (0.005828, 0.003894, -0.07), (0.01143, 0.007639, -0.07), (0.0166, 0.01109, -0.07), (-0.01964, -0.005845, -0.07), (-0.01503, -0.001783, -0.07), (-0.00981, 0.002307, -0.07), (-0.004188, 0.006267, -0.07), (0.001623, 0.009946, -0.07), (0.007398, 0.0132, -0.07), (0.01292, 0.01591, -0.07), (-0.02188, -0.0004456, -0.07), (-0.01796, 0.004018, -0.07), (-0.01331, 0.008263, -0.07), (-0.008103, 0.01213, -0.07), (-0.002541, 0.01546, -0.07), (0.003161, 0.01813, -0.07), (0.008785, 0.02005, -0.07), (-0.02319, 0.004832, -0.07), (-0.02005, 0.009423, -0.07), (-0.0161, 0.0136, -0.07), (-0.01149, 0.01719, -0.07), (-0.006403, 0.02007, -0.07), (-0.001035, 0.02213, -0.07), (0.00441, 0.02327, -0.07)], [], [(2, 1, 5, 6), (6, 5, 9, 10), (10, 9, 13, 14), (14, 13, 17, 18), (18, 17, 21, 22), (22, 21, 25, 26), (26, 25, 29, 30), (30, 29, 33, 34), (34, 33, 37, 38), (38, 37, 41, 42), (42, 41, 45, 46), (46, 45, 49, 50), (50, 49, 53, 54), (54, 53, 57, 58), (58, 57, 61, 62), (62, 61, 65, 66), (66, 65, 69, 70), (70, 69, 73, 74), (74, 73, 77, 78), (78, 77, 81, 82), (82, 81, 85, 86), (86, 85, 89, 90), (90, 89, 93, 94), (94, 93, 97, 98), (98, 97, 101, 102), (102, 101, 105, 106), (106, 105, 109, 110), (110, 109, 113, 114), (114, 113, 117, 118), (118, 117, 121, 122), (122, 121, 125, 126), (126, 125, 1, 2), (3, 2, 6, 7), (7, 6, 10, 11), (11, 10, 14, 15), (15, 14, 18, 19), (19, 18, 22, 23), (23, 22, 26, 27), (27, 26, 30, 31), (31, 30, 34, 35), (35, 34, 38, 39), (39, 38, 42, 43), (43, 42, 46, 47), (47, 46, 50, 51), (51, 50, 54, 55), (55, 54, 58, 59), (59, 58, 62, 63), (63, 62, 66, 67), (67, 66, 70, 71), (71, 70, 74, 75), (75, 74, 78, 79), (79, 78, 82, 83), (83, 82, 86, 87), (87, 86, 90, 91), (91, 90, 94, 95), (95, 94, 98, 99), (99, 98, 102, 103), (103, 102, 106, 107), (107, 106, 110, 111), (111, 110, 114, 115), (115, 114, 118, 119), (119, 118, 122, 123), (123, 122, 126, 127), (127, 126, 2, 3), (0, 3, 7, 4), (4, 7, 11, 8), (8, 11, 15, 12), (12, 15, 19, 16), (16, 19, 23, 20), (20, 23, 27, 24), (24, 27, 31, 28), (28, 31, 35, 32), (32, 35, 39, 36), (36, 39, 43, 40), (40, 43, 47, 44), (44, 47, 51, 48), (48, 51, 55, 52), (52, 55, 59, 56), (56, 59, 63, 60), (60, 63, 67, 64), (64, 67, 71, 68), (68, 71, 75, 72), (72, 75, 79, 76), (76, 79, 83, 80), (80, 83, 87, 84), (84, 87, 91, 88), (88, 91, 95, 92), (92, 95, 99, 96), (96, 99, 103, 100), (100, 103, 107, 104), (104, 107, 111, 108), (108, 111, 115, 112), (112, 115, 119, 116), (116, 119, 123, 120), (120, 123, 127, 124), (124, 127, 3, 0), (29, 25, 128, 33), (25, 21, 135, 128), (21, 17, 142, 135), (17, 13, 149, 142), (13, 9, 156, 149), (9, 5, 163, 156), (5, 1, 170, 163), (1, 125, 121, 170), (33, 128, 129, 37), (128, 135, 136, 129), (135, 142, 143, 136), (142, 149, 150, 143), (149, 156, 157, 150), (156, 163, 164, 157), (163, 170, 171, 164), (170, 121, 117, 171), (37, 129, 130, 41), (129, 136, 137, 130), (136, 143, 144, 137), (143, 150, 151, 144), (150, 157, 158, 151), (157, 164, 165, 158), (164, 171, 172, 165), (171, 117, 113, 172), (41, 130, 131, 45), (130, 137, 138, 131), (137, 144, 145, 138), (144, 151, 152, 145), (151, 158, 159, 152), (158, 165, 166, 159), (165, 172, 173, 166), (172, 113, 109, 173), (45, 131, 132, 49), (131, 138, 139, 132), (138, 145, 146, 139), (145, 152, 153, 146), (152, 159, 160, 153), (159, 166, 167, 160), (166, 173, 174, 167), (173, 109, 105, 174), (49, 132, 133, 53), (132, 139, 140, 133), (139, 146, 147, 140), (146, 153, 154, 147), (153, 160, 161, 154), (160, 167, 168, 161), (167, 174, 175, 168), (174, 105, 101, 175), (53, 133, 134, 57), (133, 140, 141, 134), (140, 147, 148, 141), (147, 154, 155, 148), (154, 161, 162, 155), (161, 168, 169, 162), (168, 175, 176, 169), (175, 101, 97, 176), (57, 134, 65, 61), (134, 141, 69, 65), (141, 148, 73, 69), (148, 155, 77, 73), (155, 162, 81, 77), (162, 169, 85, 81), (169, 176, 89, 85), (176, 97, 93, 89)])
me_vert_001.polygons.foreach_set('use_smooth', [True] * 160)
me_vert_001.materials.append(mat_floor_lamp_black_metalic)
me_vert_001.use_remesh_fix_poles = True
me_vert_001.use_remesh_preserve_attributes = False
me_vert_001.use_mirror_vertex_groups = False
me_vert_001.update()
me_vert = bpy.data.meshes.new('Vert')
me_vert.from_pydata([(-0.1631, -9.432e-09, 0.0), (-0.1631, -9.432e-09, -0.03204), (-0.1765, -9.432e-09, -0.03204), (-0.1765, -9.432e-09, -0.09146), (-0.2002, -9.432e-09, -0.09146), (-0.2002, -9.432e-09, -0.116), (-0.217, -9.432e-09, -0.116), (-0.217, -9.432e-09, -0.1552), (-0.16, -0.03183, 0.0), (-0.16, -0.03183, -0.03204), (-0.1731, -0.03444, -0.03204), (-0.1731, -0.03444, -0.09146), (-0.1963, -0.03905, -0.09146), (-0.1963, -0.03905, -0.116), (-0.2128, -0.04233, -0.116), (-0.2128, -0.04233, -0.1552), (-0.1507, -0.06243, 0.0), (-0.1507, -0.06243, -0.03204), (-0.1631, -0.06755, -0.03204), (-0.1631, -0.06755, -0.09146), (-0.1849, -0.0766, -0.09146), (-0.1849, -0.0766, -0.116), (-0.2005, -0.08303, -0.116), (-0.2005, -0.08303, -0.1552), (-0.1356, -0.09063, 0.0), (-0.1356, -0.09063, -0.03204), (-0.1468, -0.09807, -0.03204), (-0.1468, -0.09807, -0.09146), (-0.1664, -0.1112, -0.09146), (-0.1664, -0.1112, -0.116), (-0.1804, -0.1205, -0.116), (-0.1804, -0.1205, -0.1552), (-0.1154, -0.1154, 0.0), (-0.1154, -0.1154, -0.03204), (-0.1248, -0.1248, -0.03204), (-0.1248, -0.1248, -0.09146), (-0.1415, -0.1415, -0.09146), (-0.1415, -0.1415, -0.116), (-0.1534, -0.1534, -0.116), (-0.1534, -0.1534, -0.1552), (-0.09063, -0.1356, 0.0), (-0.09063, -0.1356, -0.03204), (-0.09807, -0.1468, -0.03204), (-0.09807, -0.1468, -0.09146), (-0.1112, -0.1664, -0.09146), (-0.1112, -0.1664, -0.116), (-0.1205, -0.1804, -0.116), (-0.1205, -0.1804, -0.1552), (-0.06243, -0.1507, 0.0), (-0.06243, -0.1507, -0.03204), (-0.06755, -0.1631, -0.03204), (-0.06755, -0.1631, -0.09146), (-0.0766, -0.1849, -0.09146), (-0.0766, -0.1849, -0.116), (-0.08303, -0.2005, -0.116), (-0.08303, -0.2005, -0.1552), (-0.03182, -0.16, 0.0), (-0.03182, -0.16, -0.03204), (-0.03444, -0.1731, -0.03204), (-0.03444, -0.1731, -0.09146), (-0.03905, -0.1963, -0.09146), (-0.03905, -0.1963, -0.116), (-0.04233, -0.2128, -0.116), (-0.04233, -0.2128, -0.1552), (1.907e-06, -0.1631, 0.0), (1.907e-06, -0.1631, -0.03204), (1.907e-06, -0.1765, -0.03204), (1.907e-06, -0.1765, -0.09146), (1.907e-06, -0.2002, -0.09146), (1.907e-06, -0.2002, -0.116), (1.907e-06, -0.217, -0.116), (1.907e-06, -0.217, -0.1552), (0.03183, -0.16, 0.0), (0.03183, -0.16, -0.03204), (0.03444, -0.1731, -0.03204), (0.03444, -0.1731, -0.09146), (0.03905, -0.1963, -0.09146), (0.03905, -0.1963, -0.116), (0.04233, -0.2128, -0.116), (0.04233, -0.2128, -0.1552), (0.06243, -0.1507, 0.0), (0.06243, -0.1507, -0.03204), (0.06756, -0.1631, -0.03204), (0.06756, -0.1631, -0.09146), (0.0766, -0.1849, -0.09146), (0.0766, -0.1849, -0.116), (0.08303, -0.2005, -0.116), (0.08303, -0.2005, -0.1552), (0.09063, -0.1356, 0.0), (0.09063, -0.1356, -0.03204), (0.09807, -0.1468, -0.03204), (0.09807, -0.1468, -0.09146), (0.1112, -0.1664, -0.09146), (0.1112, -0.1664, -0.116), (0.1205, -0.1804, -0.116), (0.1205, -0.1804, -0.1552), (0.1154, -0.1154, 0.0), (0.1154, -0.1154, -0.03204), (0.1248, -0.1248, -0.03204), (0.1248, -0.1248, -0.09146), (0.1415, -0.1415, -0.09146), (0.1415, -0.1415, -0.116), (0.1534, -0.1534, -0.116), (0.1534, -0.1534, -0.1552), (0.1356, -0.09063, 0.0), (0.1356, -0.09063, -0.03204), (0.1468, -0.09807, -0.03204), (0.1468, -0.09807, -0.09146), (0.1664, -0.1112, -0.09146), (0.1664, -0.1112, -0.116), (0.1804, -0.1205, -0.116), (0.1804, -0.1205, -0.1552), (0.1507, -0.06243, 0.0), (0.1507, -0.06243, -0.03204), (0.1631, -0.06755, -0.03204), (0.1631, -0.06755, -0.09146), (0.1849, -0.0766, -0.09146), (0.1849, -0.0766, -0.116), (0.2005, -0.08303, -0.116), (0.2005, -0.08303, -0.1552), (0.16, -0.03183, 0.0), (0.16, -0.03183, -0.03204), (0.1731, -0.03444, -0.03204), (0.1731, -0.03444, -0.09146), (0.1963, -0.03905, -0.09146), (0.1963, -0.03905, -0.116), (0.2128, -0.04233, -0.116), (0.2128, -0.04233, -0.1552), (0.1631, 4.83e-09, 0.0), (0.1631, 4.83e-09, -0.03204), (0.1765, 6.001e-09, -0.03204), (0.1765, 6.001e-09, -0.09146), (0.2002, 8.068e-09, -0.09146), (0.2002, 8.068e-09, -0.116), (0.217, 9.536e-09, -0.116), (0.217, 9.536e-09, -0.1552), (0.16, 0.03183, 0.0), (0.16, 0.03183, -0.03204), (0.1731, 0.03444, -0.03204), (0.1731, 0.03444, -0.09146), (0.1963, 0.03905, -0.09146), (0.1963, 0.03905, -0.116), (0.2128, 0.04233, -0.116), (0.2128, 0.04233, -0.1552), (0.1507, 0.06243, 0.0), (0.1507, 0.06243, -0.03204), (0.1631, 0.06755, -0.03204), (0.1631, 0.06755, -0.09146), (0.1849, 0.0766, -0.09146), (0.1849, 0.0766, -0.116), (0.2005, 0.08303, -0.116), (0.2005, 0.08303, -0.1552), (0.1356, 0.09063, 0.0), (0.1356, 0.09063, -0.03204), (0.1468, 0.09807, -0.03204), (0.1468, 0.09807, -0.09146), (0.1664, 0.1112, -0.09146), (0.1664, 0.1112, -0.116), (0.1804, 0.1205, -0.116), (0.1804, 0.1205, -0.1552), (0.1154, 0.1154, 0.0), (0.1154, 0.1154, -0.03204), (0.1248, 0.1248, -0.03204), (0.1248, 0.1248, -0.09146), (0.1415, 0.1415, -0.09146), (0.1415, 0.1415, -0.116), (0.1534, 0.1534, -0.116), (0.1534, 0.1534, -0.1552), (0.09063, 0.1356, 0.0), (0.09063, 0.1356, -0.03204), (0.09807, 0.1468, -0.03204), (0.09807, 0.1468, -0.09146), (0.1112, 0.1664, -0.09146), (0.1112, 0.1664, -0.116), (0.1205, 0.1804, -0.116), (0.1205, 0.1804, -0.1552), (0.06243, 0.1507, 0.0), (0.06243, 0.1507, -0.03204), (0.06756, 0.1631, -0.03204), (0.06756, 0.1631, -0.09146), (0.0766, 0.1849, -0.09146), (0.0766, 0.1849, -0.116), (0.08303, 0.2005, -0.116), (0.08303, 0.2005, -0.1552), (0.03183, 0.16, 0.0), (0.03183, 0.16, -0.03204), (0.03444, 0.1731, -0.03204), (0.03444, 0.1731, -0.09146), (0.03905, 0.1963, -0.09146), (0.03905, 0.1963, -0.116), (0.04233, 0.2128, -0.116), (0.04233, 0.2128, -0.1552), (1.907e-06, 0.1631, 0.0), (1.907e-06, 0.1631, -0.03204), (1.907e-06, 0.1765, -0.03204), (1.907e-06, 0.1765, -0.09146), (1.907e-06, 0.2002, -0.09146), (1.907e-06, 0.2002, -0.116), (1.907e-06, 0.217, -0.116), (1.907e-06, 0.217, -0.1552), (-0.03182, 0.16, 0.0), (-0.03182, 0.16, -0.03204), (-0.03444, 0.1731, -0.03204), (-0.03444, 0.1731, -0.09146), (-0.03905, 0.1963, -0.09146), (-0.03905, 0.1963, -0.116), (-0.04233, 0.2128, -0.116), (-0.04233, 0.2128, -0.1552), (-0.06243, 0.1507, 0.0), (-0.06243, 0.1507, -0.03204), (-0.06755, 0.1631, -0.03204), (-0.06755, 0.1631, -0.09146), (-0.0766, 0.1849, -0.09146), (-0.0766, 0.1849, -0.116), (-0.08303, 0.2005, -0.116), (-0.08303, 0.2005, -0.1552), (-0.09063, 0.1356, 0.0), (-0.09063, 0.1356, -0.03204), (-0.09807, 0.1468, -0.03204), (-0.09807, 0.1468, -0.09146), (-0.1112, 0.1664, -0.09146), (-0.1112, 0.1664, -0.116), (-0.1205, 0.1804, -0.116), (-0.1205, 0.1804, -0.1552), (-0.1154, 0.1154, 0.0), (-0.1154, 0.1154, -0.03204), (-0.1248, 0.1248, -0.03204), (-0.1248, 0.1248, -0.09146), (-0.1415, 0.1415, -0.09146), (-0.1415, 0.1415, -0.116), (-0.1534, 0.1534, -0.116), (-0.1534, 0.1534, -0.1552), (-0.1356, 0.09063, 0.0), (-0.1356, 0.09063, -0.03204), (-0.1468, 0.09807, -0.03204), (-0.1468, 0.09807, -0.09146), (-0.1664, 0.1112, -0.09146), (-0.1664, 0.1112, -0.116), (-0.1804, 0.1205, -0.116), (-0.1804, 0.1205, -0.1552), (-0.1507, 0.06243, 0.0), (-0.1507, 0.06243, -0.03204), (-0.1631, 0.06755, -0.03204), (-0.1631, 0.06755, -0.09146), (-0.1849, 0.0766, -0.09146), (-0.1849, 0.0766, -0.116), (-0.2005, 0.08303, -0.116), (-0.2005, 0.08303, -0.1552), (-0.16, 0.03183, 0.0), (-0.16, 0.03183, -0.03204), (-0.1731, 0.03444, -0.03204), (-0.1731, 0.03444, -0.09146), (-0.1963, 0.03905, -0.09146), (-0.1963, 0.03905, -0.116), (-0.2128, 0.04233, -0.116), (-0.2128, 0.04233, -0.1552), (-0.1223, -9.809e-09, 0.0), (-0.12, -0.02387, 0.0), (-0.113, -0.04682, 0.0), (-0.1017, -0.06797, 0.0), (-0.08651, -0.08651, 0.0), (-0.06797, -0.1017, 0.0), (-0.04682, -0.113, 0.0), (-0.02387, -0.12, 0.0), (9.537e-07, -0.1223, 0.0), (0.02387, -0.12, 0.0), (0.04682, -0.113, 0.0), (0.06798, -0.1017, 0.0), (0.08652, -0.08651, 0.0), (0.1017, -0.06797, 0.0), (0.113, -0.04682, 0.0), (0.12, -0.02387, 0.0), (0.1224, 8.871e-10, 0.0), (0.12, 0.02387, 0.0), (0.113, 0.04682, 0.0), (0.1017, 0.06797, 0.0), (0.08652, 0.08651, 0.0), (0.06798, 0.1017, 0.0), (0.04682, 0.113, 0.0), (0.02387, 0.12, 0.0), (9.537e-07, 0.1223, 0.0), (-0.02387, 0.12, 0.0), (-0.04682, 0.113, 0.0), (-0.06797, 0.1017, 0.0), (-0.08651, 0.08651, 0.0), (-0.1017, 0.06797, 0.0), (-0.113, 0.04682, 0.0), (-0.12, 0.02387, 0.0), (-0.1736, -8.828e-09, -0.1552), (-0.1702, -0.03386, -0.1552), (-0.1604, -0.06642, -0.1552), (-0.1443, -0.09643, -0.1552), (-0.1227, -0.1227, -0.1552), (-0.09643, -0.1443, -0.1552), (-0.06642, -0.1604, -0.1552), (-0.03386, -0.1702, -0.1552), (2.861e-06, -0.1736, -0.1552), (0.03387, -0.1702, -0.1552), (0.06643, -0.1604, -0.1552), (0.09644, -0.1443, -0.1552), (0.1227, -0.1227, -0.1552), (0.1443, -0.09643, -0.1552), (0.1604, -0.06642, -0.1552), (0.1702, -0.03386, -0.1552), (0.1736, 6.346e-09, -0.1552), (0.1702, 0.03386, -0.1552), (0.1604, 0.06642, -0.1552), (0.1443, 0.09643, -0.1552), (0.1227, 0.1227, -0.1552), (0.09644, 0.1443, -0.1552), (0.06643, 0.1604, -0.1552), (0.03387, 0.1702, -0.1552), (2.861e-06, 0.1736, -0.1552), (-0.03386, 0.1702, -0.1552), (-0.06642, 0.1604, -0.1552), (-0.09643, 0.1443, -0.1552), (-0.1227, 0.1227, -0.1552), (-0.1443, 0.09643, -0.1552), (-0.1604, 0.06642, -0.1552), (-0.1702, 0.03386, -0.1552), (-0.1223, -1.998e-07, -0.2915), (-0.12, -0.02387, -0.2915), (-0.113, -0.04682, -0.2915), (-0.1017, -0.06797, -0.2915), (-0.08651, -0.08651, -0.2915), (-0.06797, -0.1017, -0.2915), (-0.04682, -0.113, -0.2915), (-0.02387, -0.12, -0.2915), (9.537e-07, -0.1224, -0.2915), (0.02387, -0.12, -0.2915), (0.04682, -0.113, -0.2915), (0.06798, -0.1017, -0.2915), (0.08652, -0.08651, -0.2915), (0.1017, -0.06797, -0.2915), (0.113, -0.04682, -0.2915), (0.12, -0.02387, -0.2915), (0.1224, -1.891e-07, -0.2915), (0.12, 0.02387, -0.2915), (0.113, 0.04682, -0.2915), (0.1017, 0.06797, -0.2915), (0.08652, 0.08651, -0.2915), (0.06798, 0.1017, -0.2915), (0.04682, 0.113, -0.2915), (0.02387, 0.12, -0.2915), (9.537e-07, 0.1223, -0.2915), (-0.02387, 0.12, -0.2915), (-0.04682, 0.113, -0.2915), (-0.06797, 0.1017, -0.2915), (-0.08651, 0.08651, -0.2915), (-0.1017, 0.06797, -0.2915), (-0.113, 0.04682, -0.2915), (-0.12, 0.02387, -0.2915)], [], [(0, 1, 9, 8), (8, 9, 17, 16), (16, 17, 25, 24), (24, 25, 33, 32), (32, 33, 41, 40), (40, 41, 49, 48), (48, 49, 57, 56), (56, 57, 65, 64), (64, 65, 73, 72), (72, 73, 81, 80), (80, 81, 89, 88), (88, 89, 97, 96), (96, 97, 105, 104), (104, 105, 113, 112), (112, 113, 121, 120), (120, 121, 129, 128), (128, 129, 137, 136), (136, 137, 145, 144), (144, 145, 153, 152), (152, 153, 161, 160), (160, 161, 169, 168), (168, 169, 177, 176), (176, 177, 185, 184), (184, 185, 193, 192), (192, 193, 201, 200), (200, 201, 209, 208), (208, 209, 217, 216), (216, 217, 225, 224), (224, 225, 233, 232), (232, 233, 241, 240), (240, 241, 249, 248), (248, 249, 1, 0), (1, 2, 10, 9), (9, 10, 18, 17), (17, 18, 26, 25), (25, 26, 34, 33), (33, 34, 42, 41), (41, 42, 50, 49), (49, 50, 58, 57), (57, 58, 66, 65), (65, 66, 74, 73), (73, 74, 82, 81), (81, 82, 90, 89), (89, 90, 98, 97), (97, 98, 106, 105), (105, 106, 114, 113), (113, 114, 122, 121), (121, 122, 130, 129), (129, 130, 138, 137), (137, 138, 146, 145), (145, 146, 154, 153), (153, 154, 162, 161), (161, 162, 170, 169), (169, 170, 178, 177), (177, 178, 186, 185), (185, 186, 194, 193), (193, 194, 202, 201), (201, 202, 210, 209), (209, 210, 218, 217), (217, 218, 226, 225), (225, 226, 234, 233), (233, 234, 242, 241), (241, 242, 250, 249), (249, 250, 2, 1), (2, 3, 11, 10), (10, 11, 19, 18), (18, 19, 27, 26), (26, 27, 35, 34), (34, 35, 43, 42), (42, 43, 51, 50), (50, 51, 59, 58), (58, 59, 67, 66), (66, 67, 75, 74), (74, 75, 83, 82), (82, 83, 91, 90), (90, 91, 99, 98), (98, 99, 107, 106), (106, 107, 115, 114), (114, 115, 123, 122), (122, 123, 131, 130), (130, 131, 139, 138), (138, 139, 147, 146), (146, 147, 155, 154), (154, 155, 163, 162), (162, 163, 171, 170), (170, 171, 179, 178), (178, 179, 187, 186), (186, 187, 195, 194), (194, 195, 203, 202), (202, 203, 211, 210), (210, 211, 219, 218), (218, 219, 227, 226), (226, 227, 235, 234), (234, 235, 243, 242), (242, 243, 251, 250), (250, 251, 3, 2), (3, 4, 12, 11), (11, 12, 20, 19), (19, 20, 28, 27), (27, 28, 36, 35), (35, 36, 44, 43), (43, 44, 52, 51), (51, 52, 60, 59), (59, 60, 68, 67), (67, 68, 76, 75), (75, 76, 84, 83), (83, 84, 92, 91), (91, 92, 100, 99), (99, 100, 108, 107), (107, 108, 116, 115), (115, 116, 124, 123), (123, 124, 132, 131), (131, 132, 140, 139), (139, 140, 148, 147), (147, 148, 156, 155), (155, 156, 164, 163), (163, 164, 172, 171), (171, 172, 180, 179), (179, 180, 188, 187), (187, 188, 196, 195), (195, 196, 204, 203), (203, 204, 212, 211), (211, 212, 220, 219), (219, 220, 228, 227), (227, 228, 236, 235), (235, 236, 244, 243), (243, 244, 252, 251), (251, 252, 4, 3), (4, 5, 13, 12), (12, 13, 21, 20), (20, 21, 29, 28), (28, 29, 37, 36), (36, 37, 45, 44), (44, 45, 53, 52), (52, 53, 61, 60), (60, 61, 69, 68), (68, 69, 77, 76), (76, 77, 85, 84), (84, 85, 93, 92), (92, 93, 101, 100), (100, 101, 109, 108), (108, 109, 117, 116), (116, 117, 125, 124), (124, 125, 133, 132), (132, 133, 141, 140), (140, 141, 149, 148), (148, 149, 157, 156), (156, 157, 165, 164), (164, 165, 173, 172), (172, 173, 181, 180), (180, 181, 189, 188), (188, 189, 197, 196), (196, 197, 205, 204), (204, 205, 213, 212), (212, 213, 221, 220), (220, 221, 229, 228), (228, 229, 237, 236), (236, 237, 245, 244), (244, 245, 253, 252), (252, 253, 5, 4), (5, 6, 14, 13), (13, 14, 22, 21), (21, 22, 30, 29), (29, 30, 38, 37), (37, 38, 46, 45), (45, 46, 54, 53), (53, 54, 62, 61), (61, 62, 70, 69), (69, 70, 78, 77), (77, 78, 86, 85), (85, 86, 94, 93), (93, 94, 102, 101), (101, 102, 110, 109), (109, 110, 118, 117), (117, 118, 126, 125), (125, 126, 134, 133), (133, 134, 142, 141), (141, 142, 150, 149), (149, 150, 158, 157), (157, 158, 166, 165), (165, 166, 174, 173), (173, 174, 182, 181), (181, 182, 190, 189), (189, 190, 198, 197), (197, 198, 206, 205), (205, 206, 214, 213), (213, 214, 222, 221), (221, 222, 230, 229), (229, 230, 238, 237), (237, 238, 246, 245), (245, 246, 254, 253), (253, 254, 6, 5), (6, 7, 15, 14), (14, 15, 23, 22), (22, 23, 31, 30), (30, 31, 39, 38), (38, 39, 47, 46), (46, 47, 55, 54), (54, 55, 63, 62), (62, 63, 71, 70), (70, 71, 79, 78), (78, 79, 87, 86), (86, 87, 95, 94), (94, 95, 103, 102), (102, 103, 111, 110), (110, 111, 119, 118), (118, 119, 127, 126), (126, 127, 135, 134), (134, 135, 143, 142), (142, 143, 151, 150), (150, 151, 159, 158), (158, 159, 167, 166), (166, 167, 175, 174), (174, 175, 183, 182), (182, 183, 191, 190), (190, 191, 199, 198), (198, 199, 207, 206), (206, 207, 215, 214), (214, 215, 223, 222), (222, 223, 231, 230), (230, 231, 239, 238), (238, 239, 247, 246), (246, 247, 255, 254), (254, 255, 7, 6), (216, 224, 284, 283), (176, 184, 279, 278), (136, 144, 274, 273), (96, 104, 269, 268), (56, 64, 264, 263), (16, 24, 259, 258), (232, 240, 286, 285), (192, 200, 281, 280), (152, 160, 276, 275), (112, 120, 271, 270), (72, 80, 266, 265), (32, 40, 261, 260), (248, 0, 256, 287), (208, 216, 283, 282), (168, 176, 278, 277), (128, 136, 273, 272), (88, 96, 268, 267), (48, 56, 263, 262), (8, 16, 258, 257), (224, 232, 285, 284), (184, 192, 280, 279), (144, 152, 275, 274), (104, 112, 270, 269), (64, 72, 265, 264), (24, 32, 260, 259), (240, 248, 287, 286), (200, 208, 282, 281), (160, 168, 277, 276), (120, 128, 272, 271), (80, 88, 267, 266), (40, 48, 262, 261), (0, 8, 257, 256), (103, 95, 299, 300), (63, 55, 294, 295), (23, 15, 289, 290), (239, 231, 316, 317), (199, 191, 311, 312), (159, 151, 306, 307), (119, 111, 301, 302), (79, 71, 296, 297), (39, 31, 291, 292), (255, 247, 318, 319), (215, 207, 313, 314), (175, 167, 308, 309), (135, 127, 303, 304), (95, 87, 298, 299), (55, 47, 293, 294), (15, 7, 288, 289), (231, 223, 315, 316), (191, 183, 310, 311), (151, 143, 305, 306), (111, 103, 300, 301), (71, 63, 295, 296), (31, 23, 290, 291), (247, 239, 317, 318), (207, 199, 312, 313), (167, 159, 307, 308), (127, 119, 302, 303), (87, 79, 297, 298), (47, 39, 292, 293), (7, 255, 319, 288), (223, 215, 314, 315), (183, 175, 309, 310), (143, 135, 304, 305), (281, 282, 346, 345), (268, 269, 333, 332), (282, 283, 347, 346), (269, 270, 334, 333), (256, 257, 321, 320), (283, 284, 348, 347), (270, 271, 335, 334), (257, 258, 322, 321), (284, 285, 349, 348), (271, 272, 336, 335), (258, 259, 323, 322), (285, 286, 350, 349), (272, 273, 337, 336), (259, 260, 324, 323), (286, 287, 351, 350), (273, 274, 338, 337), (260, 261, 325, 324), (287, 256, 320, 351), (274, 275, 339, 338), (261, 262, 326, 325), (275, 276, 340, 339), (262, 263, 327, 326), (276, 277, 341, 340), (263, 264, 328, 327), (277, 278, 342, 341), (264, 265, 329, 328), (278, 279, 343, 342), (265, 266, 330, 329), (279, 280, 344, 343), (266, 267, 331, 330), (280, 281, 345, 344), (267, 268, 332, 331)])
me_vert.polygons.foreach_set('use_smooth', [True] * 320)
me_vert.materials.append(mat_floor_lamp_black_metalic)
me_vert.use_remesh_fix_poles = True
me_vert.use_remesh_preserve_attributes = False
me_vert.use_mirror_vertex_groups = False
me_vert.update()
me_vert_002 = bpy.data.meshes.new('Vert.002')
me_vert_002.from_pydata([(-0.01654, -5.916e-11, -2.635e-05), (-0.01622, -0.003227, -2.635e-05), (-0.01528, -0.006329, -2.635e-05), (-0.01375, -0.009189, -2.635e-05), (-0.0117, -0.0117, -2.635e-05), (-0.009189, -0.01375, -2.635e-05), (-0.006329, -0.01528, -2.635e-05), (-0.003227, -0.01622, -2.636e-05), (-4.268e-09, -0.01654, -2.636e-05), (0.003227, -0.01622, -2.636e-05), (0.006329, -0.01528, -2.636e-05), (0.009189, -0.01375, -2.636e-05), (0.0117, -0.0117, -2.636e-05), (0.01375, -0.009189, -2.636e-05), (0.01528, -0.006329, -2.636e-05), (0.01622, -0.003227, -2.636e-05), (0.01654, 1.387e-09, -2.637e-05), (0.01622, 0.003227, -2.636e-05), (0.01528, 0.006329, -2.636e-05), (0.01375, 0.009189, -2.636e-05), (0.0117, 0.0117, -2.636e-05), (0.009189, 0.01375, -2.636e-05), (0.006329, 0.01528, -2.636e-05), (0.003227, 0.01622, -2.636e-05), (-4.268e-09, 0.01654, -2.636e-05), (-0.003227, 0.01622, -2.636e-05), (-0.006329, 0.01528, -2.636e-05), (-0.009189, 0.01375, -2.636e-05), (-0.0117, 0.0117, -2.635e-05), (-0.01375, 0.009189, -2.635e-05), (-0.01528, 0.006329, -2.635e-05), (-0.01622, 0.003227, -2.635e-05), (-0.02162, 3.854e-08, 0.0258), (-0.03038, 2.892e-09, 0.03893), (-0.03581, -2.922e-09, 0.05232), (-0.03593, -3.106e-09, 0.06768), (-0.03071, 2.364e-09, 0.08113), (-0.02224, 9.043e-09, 0.0899), (-0.01391, 1.46e-08, 0.09479), (-0.0212, -0.004218, 0.0258), (-0.0298, -0.005927, 0.03893), (-0.03512, -0.006987, 0.05232), (-0.03524, -0.00701, 0.06768), (-0.03012, -0.005991, 0.08113), (-0.02181, -0.004339, 0.0899), (-0.01364, -0.002714, 0.09479), (-0.01997, -0.008273, 0.0258), (-0.01285, -0.005323, 0.09479), (-0.02055, -0.008511, 0.0899), (-0.02837, -0.01175, 0.08113), (-0.0332, -0.01375, 0.06768), (-0.03309, -0.01371, 0.05232), (-0.02807, -0.01163, 0.03893), (-0.01798, -0.01201, 0.0258), (-0.01157, -0.007728, 0.09479), (-0.01849, -0.01236, 0.0899), (-0.02553, -0.01706, 0.08113), (-0.02988, -0.01996, 0.06768), (-0.02978, -0.0199, 0.05232), (-0.02526, -0.01688, 0.03893), (-0.01529, -0.01529, 0.0258), (-0.009836, -0.009836, 0.09479), (-0.01573, -0.01573, 0.0899), (-0.02171, -0.02171, 0.08113), (-0.02541, -0.02541, 0.06768), (-0.02532, -0.02532, 0.05232), (-0.02148, -0.02148, 0.03893), (-0.01201, -0.01798, 0.0258), (-0.007728, -0.01157, 0.09479), (-0.01236, -0.01849, 0.0899), (-0.01706, -0.02553, 0.08113), (-0.01996, -0.02988, 0.06768), (-0.0199, -0.02978, 0.05232), (-0.01688, -0.02526, 0.03893), (-0.008273, -0.01997, 0.0258), (-0.005323, -0.01285, 0.09479), (-0.008511, -0.02055, 0.0899), (-0.01175, -0.02837, 0.08113), (-0.01375, -0.0332, 0.06768), (-0.0137, -0.03309, 0.05232), (-0.01163, -0.02807, 0.03893), (-0.004218, -0.0212, 0.0258), (-0.002714, -0.01364, 0.09479), (-0.004339, -0.02181, 0.0899), (-0.005991, -0.03012, 0.08113), (-0.00701, -0.03524, 0.06768), (-0.006987, -0.03512, 0.05232), (-0.005927, -0.0298, 0.03893), (1.278e-07, -0.02162, 0.0258), (1.293e-07, -0.01391, 0.09479), (1.278e-07, -0.02224, 0.0899), (1.263e-07, -0.03071, 0.08113), (1.255e-07, -0.03593, 0.06768), (1.255e-07, -0.03581, 0.05232), (1.264e-07, -0.03038, 0.03893), (0.004218, -0.0212, 0.0258), (0.002714, -0.01364, 0.09479), (0.004339, -0.02181, 0.0899), (0.005991, -0.03012, 0.08113), (0.00701, -0.03524, 0.06768), (0.006987, -0.03512, 0.05232), (0.005928, -0.0298, 0.03893), (0.008273, -0.01997, 0.0258), (0.005323, -0.01285, 0.09479), (0.008511, -0.02055, 0.0899), (0.01175, -0.02837, 0.08113), (0.01375, -0.0332, 0.06768), (0.01371, -0.03309, 0.05232), (0.01163, -0.02807, 0.03893), (0.01201, -0.01798, 0.0258), (0.007728, -0.01157, 0.09479), (0.01236, -0.01849, 0.0899), (0.01706, -0.02553, 0.08113), (0.01996, -0.02988, 0.06768), (0.0199, -0.02978, 0.05232), (0.01688, -0.02526, 0.03893), (0.01529, -0.01529, 0.0258), (0.009836, -0.009836, 0.09479), (0.01573, -0.01573, 0.0899), (0.02171, -0.02171, 0.08113), (0.02541, -0.02541, 0.06768), (0.02532, -0.02532, 0.05232), (0.02148, -0.02148, 0.03893), (0.01798, -0.01201, 0.0258), (0.02526, -0.01688, 0.03893), (0.02978, -0.0199, 0.05232), (0.02988, -0.01996, 0.06768), (0.02553, -0.01706, 0.08113), (0.01849, -0.01236, 0.0899), (0.01157, -0.007728, 0.09479), (0.01997, -0.008273, 0.0258), (0.01285, -0.005323, 0.09479), (0.02055, -0.008511, 0.0899), (0.02837, -0.01175, 0.08113), (0.0332, -0.01375, 0.06768), (0.03309, -0.01371, 0.05232), (0.02807, -0.01163, 0.03893), (0.0212, -0.004218, 0.0258), (0.01364, -0.002714, 0.09479), (0.02181, -0.004339, 0.0899), (0.03012, -0.005991, 0.08113), (0.03524, -0.00701, 0.06768), (0.03513, -0.006987, 0.05232), (0.0298, -0.005927, 0.03893), (0.02162, 4.043e-08, 0.0258), (0.01391, 1.583e-08, 0.09479), (0.02224, 1.101e-08, 0.0899), (0.03071, 5.001e-09, 0.08113), (0.03593, -6.797e-11, 0.06768), (0.03581, 1.161e-10, 0.05232), (0.03038, 5.616e-09, 0.03893), (0.0212, 0.004218, 0.0258), (0.01364, 0.002714, 0.09479), (0.02181, 0.004339, 0.0899), (0.03012, 0.005991, 0.08113), (0.03524, 0.00701, 0.06768), (0.03513, 0.006987, 0.05232), (0.0298, 0.005927, 0.03893), (0.01997, 0.008273, 0.0258), (0.01285, 0.005323, 0.09479), (0.02055, 0.008511, 0.0899), (0.02837, 0.01175, 0.08113), (0.0332, 0.01375, 0.06768), (0.03309, 0.01371, 0.05232), (0.02807, 0.01163, 0.03893), (0.01798, 0.01201, 0.0258), (0.01157, 0.007728, 0.09479), (0.01849, 0.01236, 0.0899), (0.02553, 0.01706, 0.08113), (0.02988, 0.01996, 0.06768), (0.02978, 0.0199, 0.05232), (0.02526, 0.01688, 0.03893), (0.01529, 0.01529, 0.0258), (0.009836, 0.009836, 0.09479), (0.01573, 0.01573, 0.0899), (0.02171, 0.02171, 0.08113), (0.02541, 0.02541, 0.06768), (0.02532, 0.02532, 0.05232), (0.02148, 0.02148, 0.03893), (0.01201, 0.01798, 0.0258), (0.007728, 0.01157, 0.09479), (0.01236, 0.01849, 0.0899), (0.01706, 0.02553, 0.08113), (0.01996, 0.02988, 0.06768), (0.0199, 0.02978, 0.05232), (0.01688, 0.02526, 0.03893), (0.008273, 0.01997, 0.0258), (0.005323, 0.01285, 0.09479), (0.008511, 0.02055, 0.0899), (0.01175, 0.02837, 0.08113), (0.01375, 0.0332, 0.06768), (0.01371, 0.03309, 0.05232), (0.01163, 0.02807, 0.03893), (0.004218, 0.0212, 0.0258), (0.002714, 0.01364, 0.09479), (0.004339, 0.02181, 0.0899), (0.005991, 0.03012, 0.08113), (0.00701, 0.03524, 0.06768), (0.006987, 0.03512, 0.05232), (0.005928, 0.0298, 0.03893), (1.278e-07, 0.02162, 0.0258), (1.292e-07, 0.01391, 0.09479), (1.278e-07, 0.02224, 0.0899), (1.263e-07, 0.03071, 0.08113), (1.254e-07, 0.03593, 0.06768), (1.254e-07, 0.03581, 0.05232), (1.264e-07, 0.03038, 0.03893), (-0.004218, 0.0212, 0.0258), (-0.002714, 0.01364, 0.09479), (-0.004339, 0.02181, 0.0899), (-0.005991, 0.03012, 0.08113), (-0.00701, 0.03524, 0.06768), (-0.006987, 0.03512, 0.05232), (-0.005927, 0.0298, 0.03893), (-0.008273, 0.01997, 0.0258), (-0.005323, 0.01285, 0.09479), (-0.008511, 0.02055, 0.0899), (-0.01175, 0.02837, 0.08113), (-0.01375, 0.0332, 0.06768), (-0.0137, 0.03309, 0.05232), (-0.01163, 0.02807, 0.03893), (-0.01201, 0.01798, 0.0258), (-0.01688, 0.02526, 0.03893), (-0.0199, 0.02978, 0.05232), (-0.01996, 0.02988, 0.06768), (-0.01706, 0.02553, 0.08113), (-0.01236, 0.01849, 0.0899), (-0.007728, 0.01157, 0.09479), (-0.01529, 0.01529, 0.0258), (-0.009836, 0.009836, 0.09479), (-0.01573, 0.01573, 0.0899), (-0.02171, 0.02171, 0.08113), (-0.02541, 0.02541, 0.06768), (-0.02532, 0.02532, 0.05232), (-0.02148, 0.02148, 0.03893), (-0.01798, 0.01201, 0.0258), (-0.01157, 0.007728, 0.09479), (-0.01849, 0.01236, 0.0899), (-0.02553, 0.01706, 0.08113), (-0.02988, 0.01996, 0.06768), (-0.02978, 0.0199, 0.05232), (-0.02526, 0.01688, 0.03893), (-0.01997, 0.008273, 0.0258), (-0.01285, 0.005323, 0.09479), (-0.02055, 0.008511, 0.0899), (-0.02837, 0.01175, 0.08113), (-0.0332, 0.01375, 0.06768), (-0.03309, 0.01371, 0.05232), (-0.02807, 0.01163, 0.03893), (-0.0212, 0.004218, 0.0258), (-0.01364, 0.002714, 0.09479), (-0.02181, 0.004339, 0.0899), (-0.03012, 0.005991, 0.08113), (-0.03524, 0.00701, 0.06768), (-0.03512, 0.006987, 0.05232), (-0.0298, 0.005927, 0.03893), (-0.0013, 2.241e-08, 0.1004), (-0.00645, 2.009e-08, 0.09866), (-0.003006, 2.236e-08, 0.1003), (-0.005045, 2.144e-08, 0.09962), (-0.006326, -0.001258, 0.09866), (-0.001275, -0.0002536, 0.1004), (-0.004948, -0.0009842, 0.09962), (-0.002948, -0.0005865, 0.1003), (-0.005959, -0.002468, 0.09866), (-0.001201, -0.0004974, 0.1004), (-0.004661, -0.001931, 0.09962), (-0.002777, -0.00115, 0.1003), (-0.005363, -0.003583, 0.09866), (-0.001081, -0.0007222, 0.1004), (-0.004195, -0.002803, 0.09962), (-0.002499, -0.00167, 0.1003), (-0.004561, -0.004561, 0.09866), (-0.0009191, -0.0009192, 0.1004), (-0.003567, -0.003567, 0.09962), (-0.002126, -0.002126, 0.1003), (-0.003583, -0.005363, 0.09866), (-0.0007221, -0.001081, 0.1004), (-0.002803, -0.004195, 0.09962), (-0.00167, -0.0025, 0.1003), (-0.002468, -0.005959, 0.09866), (-0.0004973, -0.001201, 0.1004), (-0.001931, -0.004661, 0.09962), (-0.00115, -0.002777, 0.1003), (-0.001258, -0.006326, 0.09866), (-0.0002535, -0.001275, 0.1004), (-0.0009841, -0.004948, 0.09962), (-0.0005863, -0.002948, 0.1003), (1.305e-07, -0.00645, 0.09866), (1.295e-07, -0.0013, 0.1004), (1.306e-07, -0.005045, 0.09962), (1.302e-07, -0.003006, 0.1003), (0.001258, -0.006326, 0.09866), (0.0002537, -0.001275, 0.1004), (0.0009844, -0.004948, 0.09962), (0.0005866, -0.002948, 0.1003), (0.002468, -0.005959, 0.09866), (0.0004976, -0.001201, 0.1004), (0.001931, -0.004661, 0.09962), (0.001151, -0.002777, 0.1003), (0.003583, -0.005363, 0.09866), (0.0007224, -0.001081, 0.1004), (0.002803, -0.004195, 0.09962), (0.00167, -0.0025, 0.1003), (0.004561, -0.004561, 0.09866), (0.0009194, -0.0009192, 0.1004), (0.003568, -0.003567, 0.09962), (0.002126, -0.002126, 0.1003), (0.005363, -0.003583, 0.09866), (0.001081, -0.0007222, 0.1004), (0.004195, -0.002803, 0.09962), (0.0025, -0.00167, 0.1003), (0.005959, -0.002468, 0.09866), (0.001201, -0.0004975, 0.1004), (0.004661, -0.001931, 0.09962), (0.002777, -0.00115, 0.1003), (0.006326, -0.001258, 0.09866), (0.001275, -0.0002536, 0.1004), (0.004948, -0.0009842, 0.09962), (0.002949, -0.0005865, 0.1003), (0.00645, 2.065e-08, 0.09866), (0.0013, 2.803e-08, 0.1004), (0.005045, 2.214e-08, 0.09962), (0.003006, 2.506e-08, 0.1003), (0.006326, 0.001258, 0.09866), (0.001275, 0.0002536, 0.1004), (0.004948, 0.0009843, 0.09962), (0.002949, 0.0005865, 0.1003), (0.005959, 0.002468, 0.09866), (0.001201, 0.0004975, 0.1004), (0.004661, 0.001931, 0.09962), (0.002777, 0.00115, 0.1003), (0.005363, 0.003583, 0.09866), (0.001081, 0.0007222, 0.1004), (0.004195, 0.002803, 0.09962), (0.0025, 0.00167, 0.1003), (0.004561, 0.004561, 0.09866), (0.0009193, 0.0009192, 0.1004), (0.003568, 0.003567, 0.09962), (0.002126, 0.002126, 0.1003), (0.003583, 0.005363, 0.09866), (0.0007224, 0.001081, 0.1004), (0.002803, 0.004195, 0.09962), (0.00167, 0.0025, 0.1003), (0.002468, 0.005959, 0.09866), (0.0004976, 0.001201, 0.1004), (0.001931, 0.004661, 0.09962), (0.001151, 0.002777, 0.1003), (0.001258, 0.006326, 0.09866), (0.0002537, 0.001275, 0.1004), (0.0009844, 0.004948, 0.09962), (0.0005866, 0.002948, 0.1003), (1.305e-07, 0.00645, 0.09866), (1.325e-07, 0.0013, 0.1004), (1.308e-07, 0.005045, 0.09962), (1.316e-07, 0.003006, 0.1003), (-0.001258, 0.006326, 0.09866), (-0.0002535, 0.001275, 0.1004), (-0.0009841, 0.004948, 0.09962), (-0.0005864, 0.002948, 0.1003), (-0.002468, 0.005959, 0.09866), (-0.0004973, 0.001201, 0.1004), (-0.001931, 0.004661, 0.09962), (-0.00115, 0.002777, 0.1003), (-0.003583, 0.005363, 0.09866), (-0.0007221, 0.001081, 0.1004), (-0.002803, 0.004195, 0.09962), (-0.00167, 0.0025, 0.1003), (-0.004561, 0.004561, 0.09866), (-0.0009191, 0.0009192, 0.1004), (-0.003567, 0.003567, 0.09962), (-0.002126, 0.002126, 0.1003), (-0.005363, 0.003583, 0.09866), (-0.001081, 0.0007222, 0.1004), (-0.004195, 0.002803, 0.09962), (-0.002499, 0.00167, 0.1003), (-0.005959, 0.002468, 0.09866), (-0.001201, 0.0004975, 0.1004), (-0.004661, 0.001931, 0.09962), (-0.002777, 0.00115, 0.1003), (-0.006326, 0.001258, 0.09866), (-0.001275, 0.0002536, 0.1004), (-0.004948, 0.0009843, 0.09962), (-0.002948, 0.0005865, 0.1003), (-0.01626, 0.003235, 0.01122), (-0.01828, 0.003636, 0.02138), (-0.01648, 0.003279, 0.01583), (-0.01658, 3.98e-08, 0.01122), (-0.01681, 5.393e-08, 0.01583), (-0.01864, 5.437e-08, 0.02138), (-0.01626, -0.003235, 0.01122), (-0.01648, -0.003279, 0.01583), (-0.01828, -0.003636, 0.02138), (-0.01532, -0.006345, 0.01122), (-0.01722, -0.007133, 0.02138), (-0.01553, -0.006432, 0.01583), (-0.01379, -0.009212, 0.01122), (-0.0155, -0.01036, 0.02138), (-0.01398, -0.009338, 0.01583), (-0.01172, -0.01172, 0.01122), (-0.01318, -0.01318, 0.02138), (-0.01188, -0.01189, 0.01583), (-0.009211, -0.01379, 0.01122), (-0.01036, -0.0155, 0.02138), (-0.009338, -0.01398, 0.01583), (-0.006345, -0.01532, 0.01122), (-0.007133, -0.01722, 0.02138), (-0.006432, -0.01553, 0.01583), (-0.003235, -0.01626, 0.01122), (-0.003636, -0.01828, 0.02138), (-0.003279, -0.01649, 0.01583), (7.435e-08, -0.01658, 0.01122), (1.258e-07, -0.01864, 0.02138), (1.046e-07, -0.01681, 0.01583), (0.003235, -0.01626, 0.01122), (0.003637, -0.01828, 0.02138), (0.003279, -0.01649, 0.01583), (0.006345, -0.01532, 0.01122), (0.007133, -0.01722, 0.02138), (0.006432, -0.01553, 0.01583), (0.009212, -0.01379, 0.01122), (0.01036, -0.0155, 0.02138), (0.009338, -0.01398, 0.01583), (0.01172, -0.01172, 0.01122), (0.01318, -0.01318, 0.02138), (0.01189, -0.01189, 0.01583), (0.01379, -0.009212, 0.01122), (0.01398, -0.009338, 0.01583), (0.0155, -0.01036, 0.02138), (0.01532, -0.006345, 0.01122), (0.01722, -0.007133, 0.02138), (0.01553, -0.006432, 0.01583), (0.01626, -0.003235, 0.01122), (0.01828, -0.003636, 0.02138), (0.01649, -0.003279, 0.01583), (0.01658, 4.125e-08, 0.01122), (0.01864, 5.6e-08, 0.02138), (0.01681, 5.54e-08, 0.01583), (0.01626, 0.003235, 0.01122), (0.01828, 0.003636, 0.02138), (0.01649, 0.003279, 0.01583), (0.01532, 0.006345, 0.01122), (0.01722, 0.007133, 0.02138), (0.01553, 0.006432, 0.01583), (0.01379, 0.009212, 0.01122), (0.0155, 0.01036, 0.02138), (0.01398, 0.009338, 0.01583), (0.01172, 0.01172, 0.01122), (0.01318, 0.01318, 0.02138), (0.01189, 0.01189, 0.01583), (0.009212, 0.01379, 0.01122), (0.01036, 0.0155, 0.02138), (0.009338, 0.01398, 0.01583), (0.006345, 0.01532, 0.01122), (0.007133, 0.01722, 0.02138), (0.006432, 0.01553, 0.01583), (0.003235, 0.01626, 0.01122), (0.003637, 0.01828, 0.02138), (0.003279, 0.01649, 0.01583), (7.435e-08, 0.01658, 0.01122), (1.258e-07, 0.01864, 0.02138), (1.046e-07, 0.01681, 0.01583), (-0.003235, 0.01626, 0.01122), (-0.003636, 0.01828, 0.02138), (-0.003279, 0.01649, 0.01583), (-0.006345, 0.01532, 0.01122), (-0.007133, 0.01722, 0.02138), (-0.006432, 0.01553, 0.01583), (-0.009211, 0.01379, 0.01122), (-0.009338, 0.01398, 0.01583), (-0.01036, 0.0155, 0.02138), (-0.01172, 0.01172, 0.01122), (-0.01318, 0.01318, 0.02138), (-0.01188, 0.01189, 0.01583), (-0.01379, 0.009212, 0.01122), (-0.0155, 0.01036, 0.02138), (-0.01398, 0.009338, 0.01583), (-0.01532, 0.006345, 0.01122), (-0.01722, 0.007133, 0.02138), (-0.01553, 0.006432, 0.01583)], [], [(14, 15, 432, 429), (28, 29, 474, 471), (15, 16, 435, 432), (2, 3, 396, 393), (29, 30, 477, 474), (16, 17, 438, 435), (3, 4, 399, 396), (389, 32, 249, 385), (17, 18, 441, 438), (4, 5, 402, 399), (31, 0, 387, 384), (18, 19, 444, 441), (5, 6, 405, 402), (19, 20, 447, 444), (6, 7, 408, 405), (20, 21, 450, 447), (7, 8, 411, 408), (21, 22, 453, 450), (8, 9, 414, 411), (22, 23, 456, 453), (9, 10, 417, 414), (23, 24, 459, 456), (10, 11, 420, 417), (24, 25, 462, 459), (11, 12, 423, 420), (25, 26, 465, 462), (12, 13, 426, 423), (26, 27, 468, 465), (13, 14, 429, 426), (27, 28, 471, 468), (1, 2, 393, 390), (256, 261, 265, 269, 273, 277, 281, 285, 289, 293, 297, 301, 305, 309, 313, 317, 321, 325, 329, 333, 337, 341, 345, 349, 353, 357, 361, 365, 369, 373, 377, 381), (0, 1, 390, 387), (38, 257, 380, 250), (227, 364, 360, 215), (38, 250, 251, 37), (37, 251, 252, 36), (36, 252, 253, 35), (35, 253, 254, 34), (34, 254, 255, 33), (222, 220, 214, 221), (124, 122, 116, 123), (129, 308, 304, 117), (227, 215, 216, 226), (226, 216, 217, 225), (225, 217, 218, 224), (224, 218, 219, 223), (223, 219, 220, 222), (220, 213, 207, 214), (215, 360, 356, 208), (129, 117, 118, 128), (128, 118, 119, 127), (127, 119, 120, 126), (126, 120, 121, 125), (125, 121, 122, 124), (122, 115, 109, 116), (117, 304, 300, 110), (215, 208, 209, 216), (216, 209, 210, 217), (217, 210, 211, 218), (218, 211, 212, 219), (219, 212, 213, 220), (213, 206, 200, 207), (208, 356, 352, 201), (117, 110, 111, 118), (118, 111, 112, 119), (119, 112, 113, 120), (120, 113, 114, 121), (121, 114, 115, 122), (115, 108, 102, 109), (110, 300, 296, 103), (208, 201, 202, 209), (209, 202, 203, 210), (210, 203, 204, 211), (211, 204, 205, 212), (212, 205, 206, 213), (206, 199, 193, 200), (201, 352, 348, 194), (110, 103, 104, 111), (111, 104, 105, 112), (112, 105, 106, 113), (113, 106, 107, 114), (114, 107, 108, 115), (108, 101, 95, 102), (103, 296, 292, 96), (201, 194, 195, 202), (202, 195, 196, 203), (203, 196, 197, 204), (204, 197, 198, 205), (205, 198, 199, 206), (199, 192, 186, 193), (194, 348, 344, 187), (103, 96, 97, 104), (104, 97, 98, 105), (105, 98, 99, 106), (106, 99, 100, 107), (107, 100, 101, 108), (101, 94, 88, 95), (96, 292, 288, 89), (194, 187, 188, 195), (195, 188, 189, 196), (196, 189, 190, 197), (197, 190, 191, 198), (198, 191, 192, 199), (192, 185, 179, 186), (187, 344, 340, 180), (96, 89, 90, 97), (97, 90, 91, 98), (98, 91, 92, 99), (99, 92, 93, 100), (100, 93, 94, 101), (94, 87, 81, 88), (89, 288, 284, 82), (187, 180, 181, 188), (188, 181, 182, 189), (189, 182, 183, 190), (190, 183, 184, 191), (191, 184, 185, 192), (185, 178, 172, 179), (180, 340, 336, 173), (89, 82, 83, 90), (90, 83, 84, 91), (91, 84, 85, 92), (92, 85, 86, 93), (93, 86, 87, 94), (87, 80, 74, 81), (82, 284, 280, 75), (180, 173, 174, 181), (181, 174, 175, 182), (182, 175, 176, 183), (183, 176, 177, 184), (184, 177, 178, 185), (178, 171, 165, 172), (173, 336, 332, 166), (82, 75, 76, 83), (83, 76, 77, 84), (84, 77, 78, 85), (85, 78, 79, 86), (86, 79, 80, 87), (40, 33, 32, 39), (45, 260, 257, 38), (173, 166, 167, 174), (174, 167, 168, 175), (175, 168, 169, 176), (176, 169, 170, 177), (177, 170, 171, 178), (80, 73, 67, 74), (75, 280, 276, 68), (45, 38, 37, 44), (44, 37, 36, 43), (43, 36, 35, 42), (42, 35, 34, 41), (41, 34, 33, 40), (171, 164, 158, 165), (166, 332, 328, 159), (75, 68, 69, 76), (76, 69, 70, 77), (77, 70, 71, 78), (78, 71, 72, 79), (79, 72, 73, 80), (73, 66, 60, 67), (68, 276, 272, 61), (166, 159, 160, 167), (167, 160, 161, 168), (168, 161, 162, 169), (169, 162, 163, 170), (170, 163, 164, 171), (164, 157, 151, 158), (159, 328, 324, 152), (68, 61, 62, 69), (69, 62, 63, 70), (70, 63, 64, 71), (71, 64, 65, 72), (72, 65, 66, 73), (255, 248, 242, 249), (250, 380, 376, 243), (159, 152, 153, 160), (160, 153, 154, 161), (161, 154, 155, 162), (162, 155, 156, 163), (163, 156, 157, 164), (66, 59, 53, 60), (61, 272, 268, 54), (250, 243, 244, 251), (251, 244, 245, 252), (252, 245, 246, 253), (253, 246, 247, 254), (254, 247, 248, 255), (157, 150, 144, 151), (152, 324, 320, 145), (61, 54, 55, 62), (62, 55, 56, 63), (63, 56, 57, 64), (64, 57, 58, 65), (65, 58, 59, 66), (248, 241, 235, 242), (243, 376, 372, 236), (152, 145, 146, 153), (153, 146, 147, 154), (154, 147, 148, 155), (155, 148, 149, 156), (156, 149, 150, 157), (59, 52, 46, 53), (54, 268, 264, 47), (243, 236, 237, 244), (244, 237, 238, 245), (245, 238, 239, 246), (246, 239, 240, 247), (247, 240, 241, 248), (150, 143, 137, 144), (145, 320, 316, 138), (54, 47, 48, 55), (55, 48, 49, 56), (56, 49, 50, 57), (57, 50, 51, 58), (58, 51, 52, 59), (241, 234, 228, 235), (236, 372, 368, 229), (145, 138, 139, 146), (146, 139, 140, 147), (147, 140, 141, 148), (148, 141, 142, 149), (149, 142, 143, 150), (52, 40, 39, 46), (47, 264, 260, 45), (236, 229, 230, 237), (237, 230, 231, 238), (238, 231, 232, 239), (239, 232, 233, 240), (240, 233, 234, 241), (143, 136, 130, 137), (138, 316, 312, 131), (47, 45, 44, 48), (48, 44, 43, 49), (49, 43, 42, 50), (50, 42, 41, 51), (51, 41, 40, 52), (234, 222, 221, 228), (229, 368, 364, 227), (138, 131, 132, 139), (139, 132, 133, 140), (140, 133, 134, 141), (141, 134, 135, 142), (142, 135, 136, 143), (136, 124, 123, 130), (131, 312, 308, 129), (229, 227, 226, 230), (230, 226, 225, 231), (231, 225, 224, 232), (232, 224, 223, 233), (233, 223, 222, 234), (131, 129, 128, 132), (132, 128, 127, 133), (133, 127, 126, 134), (134, 126, 125, 135), (135, 125, 124, 136), (257, 260, 262, 259), (259, 262, 263, 258), (258, 263, 261, 256), (260, 264, 266, 262), (262, 266, 267, 263), (263, 267, 265, 261), (264, 268, 270, 266), (266, 270, 271, 267), (267, 271, 269, 265), (268, 272, 274, 270), (270, 274, 275, 271), (271, 275, 273, 269), (272, 276, 278, 274), (274, 278, 279, 275), (275, 279, 277, 273), (276, 280, 282, 278), (278, 282, 283, 279), (279, 283, 281, 277), (280, 284, 286, 282), (282, 286, 287, 283), (283, 287, 285, 281), (284, 288, 290, 286), (286, 290, 291, 287), (287, 291, 289, 285), (288, 292, 294, 290), (290, 294, 295, 291), (291, 295, 293, 289), (292, 296, 298, 294), (294, 298, 299, 295), (295, 299, 297, 293), (296, 300, 302, 298), (298, 302, 303, 299), (299, 303, 301, 297), (300, 304, 306, 302), (302, 306, 307, 303), (303, 307, 305, 301), (304, 308, 310, 306), (306, 310, 311, 307), (307, 311, 309, 305), (308, 312, 314, 310), (310, 314, 315, 311), (311, 315, 313, 309), (312, 316, 318, 314), (314, 318, 319, 315), (315, 319, 317, 313), (316, 320, 322, 318), (318, 322, 323, 319), (319, 323, 321, 317), (320, 324, 326, 322), (322, 326, 327, 323), (323, 327, 325, 321), (324, 328, 330, 326), (326, 330, 331, 327), (327, 331, 329, 325), (328, 332, 334, 330), (330, 334, 335, 331), (331, 335, 333, 329), (332, 336, 338, 334), (334, 338, 339, 335), (335, 339, 337, 333), (336, 340, 342, 338), (338, 342, 343, 339), (339, 343, 341, 337), (340, 344, 346, 342), (342, 346, 347, 343), (343, 347, 345, 341), (344, 348, 350, 346), (346, 350, 351, 347), (347, 351, 349, 345), (348, 352, 354, 350), (350, 354, 355, 351), (351, 355, 353, 349), (352, 356, 358, 354), (354, 358, 359, 355), (355, 359, 357, 353), (356, 360, 362, 358), (358, 362, 363, 359), (359, 363, 361, 357), (360, 364, 366, 362), (362, 366, 367, 363), (363, 367, 365, 361), (364, 368, 370, 366), (366, 370, 371, 367), (367, 371, 369, 365), (368, 372, 374, 370), (370, 374, 375, 371), (371, 375, 373, 369), (372, 376, 378, 374), (374, 378, 379, 375), (375, 379, 377, 373), (376, 380, 382, 378), (378, 382, 383, 379), (379, 383, 381, 377), (380, 257, 259, 382), (382, 259, 258, 383), (383, 258, 256, 381), (255, 249, 32, 33), (470, 221, 214, 466), (389, 385, 386, 388), (388, 386, 384, 387), (428, 123, 116, 424), (470, 466, 467, 469), (469, 467, 465, 468), (466, 214, 207, 463), (428, 424, 425, 427), (427, 425, 423, 426), (424, 116, 109, 421), (466, 463, 464, 467), (467, 464, 462, 465), (463, 207, 200, 460), (424, 421, 422, 425), (425, 422, 420, 423), (421, 109, 102, 418), (463, 460, 461, 464), (464, 461, 459, 462), (460, 200, 193, 457), (421, 418, 419, 422), (422, 419, 417, 420), (418, 102, 95, 415), (460, 457, 458, 461), (461, 458, 456, 459), (457, 193, 186, 454), (418, 415, 416, 419), (419, 416, 414, 417), (415, 95, 88, 412), (457, 454, 455, 458), (458, 455, 453, 456), (454, 186, 179, 451), (415, 412, 413, 416), (416, 413, 411, 414), (412, 88, 81, 409), (454, 451, 452, 455), (455, 452, 450, 453), (451, 179, 172, 448), (412, 409, 410, 413), (413, 410, 408, 411), (409, 81, 74, 406), (451, 448, 449, 452), (452, 449, 447, 450), (448, 172, 165, 445), (409, 406, 407, 410), (410, 407, 405, 408), (392, 39, 32, 389), (448, 445, 446, 449), (449, 446, 444, 447), (406, 74, 67, 403), (392, 389, 388, 391), (391, 388, 387, 390), (445, 165, 158, 442), (406, 403, 404, 407), (407, 404, 402, 405), (403, 67, 60, 400), (445, 442, 443, 446), (446, 443, 441, 444), (442, 158, 151, 439), (403, 400, 401, 404), (404, 401, 399, 402), (385, 249, 242, 478), (442, 439, 440, 443), (443, 440, 438, 441), (400, 60, 53, 397), (385, 478, 479, 386), (386, 479, 477, 384), (439, 151, 144, 436), (400, 397, 398, 401), (401, 398, 396, 399), (478, 242, 235, 475), (439, 436, 437, 440), (440, 437, 435, 438), (397, 53, 46, 394), (478, 475, 476, 479), (479, 476, 474, 477), (436, 144, 137, 433), (397, 394, 395, 398), (398, 395, 393, 396), (475, 235, 228, 472), (436, 433, 434, 437), (437, 434, 432, 435), (394, 46, 39, 392), (475, 472, 473, 476), (476, 473, 471, 474), (433, 137, 130, 430), (394, 392, 391, 395), (395, 391, 390, 393), (472, 228, 221, 470), (433, 430, 431, 434), (434, 431, 429, 432), (430, 130, 123, 428), (472, 470, 469, 473), (473, 469, 468, 471), (430, 428, 427, 431), (431, 427, 426, 429), (30, 31, 384, 477)])
me_vert_002.polygons.foreach_set('use_smooth', [True] * 449)
_k = {(0, 1): 1.0, (1, 2): 1.0, (2, 3): 1.0, (3, 4): 1.0, (4, 5): 1.0, (5, 6): 1.0, (6, 7): 1.0, (7, 8): 1.0, (8, 9): 1.0, (9, 10): 1.0, (10, 11): 1.0, (11, 12): 1.0, (12, 13): 1.0, (13, 14): 1.0, (14, 15): 1.0, (15, 16): 1.0, (16, 17): 1.0, (17, 18): 1.0, (18, 19): 1.0, (19, 20): 1.0, (20, 21): 1.0, (21, 22): 1.0, (22, 23): 1.0, (23, 24): 1.0, (24, 25): 1.0, (25, 26): 1.0, (26, 27): 1.0, (27, 28): 1.0, (28, 29): 1.0, (29, 30): 1.0, (30, 31): 1.0, (0, 31): 1.0}
me_vert_002.attributes.new('crease_edge', 'FLOAT', 'EDGE').data.foreach_set('value', [_k.get((min(e.vertices), max(e.vertices)), 0.0) for e in me_vert_002.edges])
me_vert_002.materials.append(mat_lightbulb_emission)
me_vert_002.use_remesh_fix_poles = True
me_vert_002.use_remesh_preserve_attributes = False
me_vert_002.use_mirror_vertex_groups = False
me_vert_002.update()

# ---- objects
ob_stand = bpy.data.objects.new('Stand', me_cube)
ob_shade = bpy.data.objects.new('Shade', me_circle)
ob_lightbulbhousing_008 = bpy.data.objects.new('LightBulbHousing.008', me_vert_001)
ob_lightbulbhousing_007 = bpy.data.objects.new('LightBulbHousing.007', me_vert)
ob_lightbulbhousing_001 = bpy.data.objects.new('LightBulbHousing.001', me_vert_002)
ob_floor_lamp = bpy.data.objects.new('Floor Lamp', None)

# ---- transforms, parenting, visibility, modifiers, constraints
ob_stand.parent = ob_floor_lamp
ob_stand.location = (0.0, 0.0, 0.0)
ob_stand.lineart.crease_threshold = 0.0
_m = ob_stand.modifiers.new('Bevel', 'BEVEL')
_m.width = 0.002
_m.width_pct = 0.002
_m.segments = 3
_m.limit_method = 'NONE'
_m = ob_stand.modifiers.new('Auto Smooth', 'NODES')
_m.node_group = ng_auto_smooth
_gi = [s.identifier for s in ng_auto_smooth.interface.items_tree if s.item_type == 'SOCKET' and s.in_out == 'INPUT']
_m[_gi[1]] = 0.5236  # Angle
ob_shade.parent = ob_floor_lamp
ob_shade.location = (0.0, -0.255, 1.64)
ob_shade.lineart.crease_threshold = 0.0
_m = ob_shade.modifiers.new('Bevel', 'BEVEL')
_m.width = 0.0025
_m.width_pct = 0.0025
_m.limit_method = 'WEIGHT'
ob_lightbulbhousing_008.parent = ob_lightbulbhousing_007
ob_lightbulbhousing_008.matrix_parent_inverse = Matrix(((7.407, -0.0, 0.0, -35.56), (-0.0, 7.407, -0.0, -9.432e-09), (0.0, -0.0, 7.407, -0.0), (-0.0, 0.0, -0.0, 1.0)))
ob_lightbulbhousing_008.location = (4.8, 1.273e-09, 0.0)
ob_lightbulbhousing_008.lineart.crease_threshold = 0.0
_m = ob_lightbulbhousing_008.modifiers.new('Auto Smooth', 'NODES')
_m.node_group = ng_auto_smooth
_gi = [s.identifier for s in ng_auto_smooth.interface.items_tree if s.item_type == 'SOCKET' and s.in_out == 'INPUT']
_m[_gi[1]] = 0.5236  # Angle
ob_lightbulbhousing_007.parent = ob_floor_lamp
ob_lightbulbhousing_007.location = (0.0, -0.255, 1.55)
ob_lightbulbhousing_007.rotation_euler = (6.517e-07, -0.0, 0.0)
ob_lightbulbhousing_007.scale = (0.135, 0.135, 0.135)
ob_lightbulbhousing_007.lineart.crease_threshold = 0.0
_m = ob_lightbulbhousing_007.modifiers.new('Auto Smooth', 'NODES')
_m.node_group = ng_auto_smooth
_gi = [s.identifier for s in ng_auto_smooth.interface.items_tree if s.item_type == 'SOCKET' and s.in_out == 'INPUT']
_m[_gi[1]] = 0.5236  # Angle
ob_lightbulbhousing_001.parent = ob_floor_lamp
ob_lightbulbhousing_001.location = (0.0, -0.255, 1.55)
ob_lightbulbhousing_001.visible_shadow = False
ob_lightbulbhousing_001.lineart.crease_threshold = 0.0
_m = ob_lightbulbhousing_001.modifiers.new('Subdivision', 'SUBSURF')
_m.uv_smooth = 'PRESERVE_CORNERS'
_m.levels = 3
_m = ob_lightbulbhousing_001.modifiers.new('Auto Smooth', 'NODES')
_m.node_group = ng_auto_smooth
_gi = [s.identifier for s in ng_auto_smooth.interface.items_tree if s.item_type == 'SOCKET' and s.in_out == 'INPUT']
_m[_gi[1]] = 0.5236  # Angle
ob_floor_lamp.location = (0.0, 0.0, 0.0)
ob_floor_lamp.lineart.crease_threshold = 0.0

# ---- collection membership
scene.collection.objects.link(ob_stand)
scene.collection.objects.link(ob_shade)
scene.collection.objects.link(ob_lightbulbhousing_008)
scene.collection.objects.link(ob_lightbulbhousing_007)
scene.collection.objects.link(ob_lightbulbhousing_001)
scene.collection.objects.link(ob_floor_lamp)
col_floor_lamp.objects.link(ob_stand)
col_floor_lamp.objects.link(ob_shade)
col_floor_lamp.objects.link(ob_lightbulbhousing_008)
col_floor_lamp.objects.link(ob_lightbulbhousing_007)
col_floor_lamp.objects.link(ob_lightbulbhousing_001)
col_floor_lamp.objects.link(ob_floor_lamp)

# ---- scene / render settings (as saved in the file)
scene.frame_start = 1; scene.frame_end = 250; scene.frame_set(1)
scene.render.engine = 'BLENDER_EEVEE_NEXT'
scene.render.image_settings.exr_codec = 'NONE'
scene.render.simplify_subdivision_render = 0
scene.render.simplify_child_particles_render = 0.0
scene.cycles.use_denoising = False
scene.cycles.samples = 128
scene.cycles.sampling_pattern = 'TABULATED_SOBOL'
scene.cycles.use_adaptive_sampling = False
scene.cycles.use_light_tree = False
scene.view_settings.view_transform = 'Filmic'
bpy.context.view_layer.update()

# ---- added for rendering (the .blend has no active camera): camera
cam_auto = bpy.data.cameras.new('AutoCamera')
cam_auto.lens = 50.0
cam_auto.sensor_width = 36.0
cam_auto.clip_end = 1000.0
ob_auto_camera = bpy.data.objects.new('AutoCamera', cam_auto)
scene.collection.objects.link(ob_auto_camera)
ob_auto_camera.location = (1.74607, -2.32779, 2.28692)
ob_auto_camera.rotation_euler = (1.09748, -7.21219e-08, 0.694738)
scene.camera = ob_auto_camera
bpy.context.view_layer.update()
